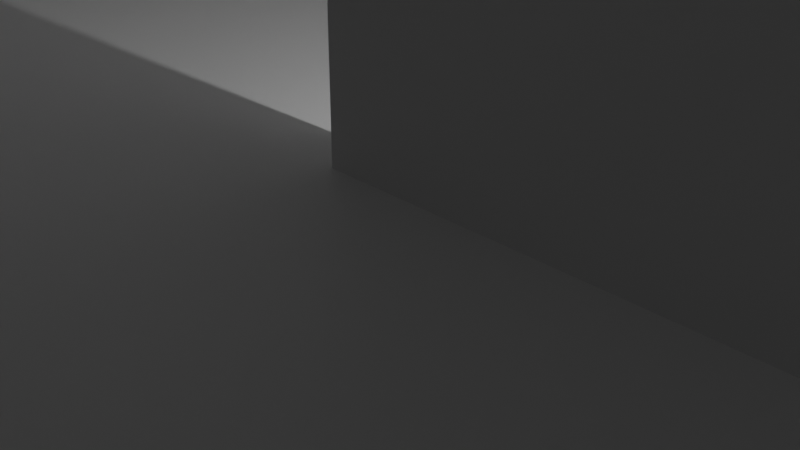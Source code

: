 # Source: Por_o_Afonso-2.blend  (saved by Blender 2.83.19; exported with 4.5.12 LTS)
import bpy
from mathutils import Matrix  # noqa: F401  (used for matrix-valued properties, if any)

bpy.ops.wm.read_factory_settings(use_empty=True)
scene = bpy.context.scene
scene.name = 'Scene'

# ---- collections
col_collection = bpy.data.collections.new('Collection'); scene.collection.children.link(col_collection)

# ---- materials (node trees are filled in below, after node groups)
mat_material = bpy.data.materials.new('Material')
mat_material.alpha_threshold = 0.0
mat_material.use_transparent_shadow = False
mat_material.line_color = (0.0, 0.0, 0.0, 1.0)

# ---- material node trees
mat_material.use_nodes = True; mat_material.node_tree.nodes.clear()
_N = mat_material.node_tree.nodes; _L = mat_material.node_tree.links
n0 = _N.new('ShaderNodeOutputMaterial'); n0.name = 'Material Output'; n0.location = (300, 300)
n1 = _N.new('ShaderNodeBsdfPrincipled'); n1.name = 'Principled BSDF'; n1.location = (10, 300)
n1.distribution = 'GGX'
n1.subsurface_method = 'BURLEY'
n1.inputs[2].default_value = 0.4
n1.inputs[3].default_value = 1.45
n1.inputs[27].default_value = (0.0, 0.0, 0.0, 1.0)
n1.inputs[28].default_value = 1.0
_L.new(n1.outputs[0], n0.inputs[0])
n0.is_active_output = True

# ---- world
world_world = bpy.data.worlds.new('World'); scene.world = world_world
world_world.use_nodes = True; world_world.node_tree.nodes.clear()
_N = world_world.node_tree.nodes; _L = world_world.node_tree.links
n0 = _N.new('ShaderNodeOutputWorld'); n0.name = 'World Output'; n0.location = (300, 300)
n1 = _N.new('ShaderNodeBackground'); n1.name = 'Background'; n1.location = (10, 300)
n1.inputs[0].default_value = (0.05088, 0.05088, 0.05088, 1.0)
_L.new(n1.outputs[0], n0.inputs[0])
n0.is_active_output = True
world_world.color = (0.05088, 0.05088, 0.05088)
world_world.use_sun_shadow = False
world_world.sun_shadow_jitter_overblur = 0.0

# ---- cameras
cam_camera = bpy.data.cameras.new('Camera')
cam_camera.clip_end = 100.0
cam_camera.ortho_scale = 7.314

# ---- lights
light_light = bpy.data.lights.new('Light', 'POINT')
light_light.transmission_factor = 0.0
light_light.energy = 1000.0
light_light.shadow_soft_size = 0.1
light_light.shadow_maximum_resolution = 0.006
light_light.use_absolute_resolution = True

# ---- meshes
me_cube = bpy.data.meshes.new('Cube')
me_cube.from_pydata([(-101.3, -83.43, 0.1095), (-101.3, -83.43, -0.1095), (-79.24, -83.43, 0.1095), (-79.24, -83.43, -0.1095), (-101.3, 32.32, 0.1095), (-101.3, 32.32, -0.1095), (-79.24, 32.32, 0.1095), (-79.24, 32.32, -0.1095), (-101.3, -82.83, 0.1095), (-101.3, -82.83, -0.1095), (-78.64, -83.43, 0.1095), (-78.64, -83.43, -0.1095), (-78.64, 32.32, 0.1095), (-78.64, 32.32, -0.1095), (-79.24, -82.83, 0.1095), (-101.3, -82.83, 0.1095), (-79.24, -82.83, -0.1095), (-101.3, -82.83, -0.1095), (-78.64, -82.83, 0.1095), (-78.64, -82.83, -0.1095), (-101.9, 32.32, 0.1095), (-101.9, 32.32, -0.1095), (-101.9, -82.83, 0.1095), (-101.9, -82.83, -0.1095), (-101.3, -83.43, 25.11), (-79.24, -83.43, 25.11), (-79.24, -82.83, 25.11), (-79.24, 32.32, 25.11), (-101.3, -82.83, 25.11), (-78.64, -83.43, 25.11), (-78.64, -82.83, 25.11), (-78.64, 32.32, 25.11), (-101.3, 32.32, 25.11), (-101.3, -82.83, 25.11), (-101.9, 32.32, 25.11), (-101.9, -82.83, 25.11), (-98.2, -83.43, -0.1095), (-98.2, -83.43, 0.1095), (-98.2, 32.32, -0.1095), (-98.2, 32.32, 0.1095), (-98.2, -82.83, -0.1095), (-98.2, -82.83, 0.1095), (-82.24, -83.43, -0.1095), (-82.24, 32.32, -0.1095), (-82.24, -82.83, -0.1095), (-82.24, -83.43, 0.1095), (-82.24, 32.32, 0.1095), (-82.24, -82.83, 0.1095), (-79.24, -15.84, 0.1095), (-79.24, -15.84, -0.1095), (-78.64, -15.84, 0.1095), (-78.64, -15.84, -0.1095), (-101.3, -15.84, 0.1095), (-101.3, -15.84, -0.1095), (-101.9, -15.84, 0.1095), (-101.9, -15.84, -0.1095), (-79.24, -15.84, 25.11), (-78.64, -15.84, 25.11), (-101.3, -15.84, 25.11), (-101.9, -15.84, 25.11), (-98.2, -15.84, -0.1095), (-98.2, -15.84, 0.1095), (-82.24, -15.84, -0.1095), (-82.24, -15.84, 0.1095), (-79.24, 0.1768, 0.1095), (-79.24, 0.1768, -0.1095), (-78.64, 0.1768, 0.1095), (-78.64, 0.1768, -0.1095), (-79.24, 0.1768, 25.11), (-78.64, 0.1768, 25.11), (-98.2, 0.1768, -0.1095), (-98.2, 0.1768, 0.1095), (-82.24, 0.1768, -0.1095), (-82.24, 0.1768, 0.1095), (-101.3, 0.1768, 0.1095), (-101.3, 0.1768, -0.1095), (-101.9, 0.1768, 0.1095), (-101.9, 0.1768, -0.1095), (-101.3, 0.1768, 25.11), (-101.9, 0.1768, 25.11), (-78.64, -15.74, 0.1095), (-78.64, -15.74, 25.11), (-79.24, -15.74, 25.11), (-79.24, -15.74, 0.1095), (-79.24, 0.07675, 0.1095), (-79.24, 0.07675, 25.11), (-78.64, 0.07675, 25.11), (-78.64, 0.07675, 0.1095), (-98.22, -83.43, 0.1095), (-98.22, -82.83, 0.1095), (-98.22, -83.43, 25.11), (-98.22, -82.83, 25.11), (-82.24, -83.43, 0.1095), (-82.24, -82.83, 0.1095), (-82.24, -82.83, 25.11), (-82.24, -83.43, 25.11), (13.74, -15.84, -0.1095), (13.74, -15.84, 0.1095), (13.74, 0.1768, 0.1095), (13.74, 0.1768, -0.1095), (35.78, -15.84, -0.1095), (35.78, -15.84, 0.1095), (35.78, 0.1768, 0.1095), (35.78, 0.1768, -0.1095), (13.74, 64.95, -0.1095), (13.74, 64.95, 0.1095), (35.78, 64.95, -0.1095), (35.78, 64.95, 0.1095), (13.74, 86.95, -0.1095), (13.74, 86.95, 0.1095), (35.78, 86.95, -0.1095), (35.78, 86.95, 0.1095), (82.61, 64.95, -0.1095), (82.61, 64.95, 0.1095), (82.61, 86.95, -0.1095), (82.61, 86.95, 0.1095), (-78.64, -21.89, -0.1095), (-78.64, -21.89, 0.1095), (13.74, -21.89, -0.1095), (13.74, -21.89, 0.1095), (35.78, -21.89, -0.1095), (35.78, -21.89, 0.1095), (35.78, 64.35, -0.1095), (35.78, 64.35, 0.1095), (82.61, 64.35, -0.1095), (82.61, 64.35, 0.1095), (-78.64, -22.49, -0.1095), (-79.01, -22.4, 0.5495), (13.74, -22.49, -0.1095), (13.74, -22.49, 0.1095), (35.78, -22.49, -0.1095), (35.78, -22.49, 0.1095), (-78.64, 0.7768, -0.1095), (-78.64, 0.7768, 0.1095), (13.74, 0.7768, -0.1095), (13.74, 0.7768, 0.1095), (13.74, 87.55, -0.1095), (13.74, 87.55, 0.1095), (35.78, 87.55, -0.1095), (35.78, 87.55, 0.1095), (82.61, 87.55, -0.1095), (82.61, 87.55, 0.1095), (83.21, 64.95, -0.1095), (83.21, 64.95, 0.1095), (83.21, 86.95, -0.1095), (83.21, 86.95, 0.1095), (83.21, 64.35, -0.1095), (83.21, 64.35, 0.1095), (83.21, 87.55, -0.1095), (83.21, 87.55, 0.1095), (35.78, 0.775, 0.1095), (13.74, 0.775, 0.1095), (35.78, 0.775, -0.1095), (13.74, 0.775, -0.1095), (35.78, 64.35, 0.1095), (35.78, 64.35, -0.1095), (13.74, 64.35, 0.1095), (13.74, 64.35, -0.1095), (36.38, -15.84, 0.1095), (36.38, -21.89, 0.1095), (36.38, -15.84, -0.1095), (36.38, 0.1768, 0.1095), (36.38, 0.1768, -0.1095), (36.38, -21.89, -0.1095), (36.38, -22.49, -0.1095), (36.38, -22.49, 0.1095), (36.38, 0.775, 0.1095), (36.38, 0.775, -0.1095), (36.38, 64.35, 0.1095), (36.38, 64.35, -0.1095), (13.14, 64.95, -0.1095), (13.14, 64.95, 0.1095), (13.14, 86.95, -0.1095), (13.14, 86.95, 0.1095), (13.14, 87.55, -0.1095), (13.14, 87.55, 0.1095), (13.14, 64.35, 0.1095), (13.14, 0.775, 0.1095), (13.14, 64.35, -0.1095), (13.14, 0.775, -0.1095), (35.78, -15.84, 25.11), (35.78, -21.89, 25.11), (13.74, 0.1768, 25.11), (-78.64, 0.1768, 25.11), (35.78, 0.1768, 25.11), (13.74, 86.95, 25.11), (35.78, 86.95, 25.11), (13.74, 64.95, 25.11), (82.61, 64.95, 25.11), (82.61, 86.95, 25.11), (35.78, 64.95, 25.11), (-78.64, -21.89, 25.11), (13.74, -21.89, 25.11), (82.61, 64.35, 25.11), (35.78, 64.35, 25.11), (-79.01, -22.4, 25.55), (13.74, -22.49, 25.11), (35.78, -22.49, 25.11), (13.74, 0.7768, 25.11), (-78.64, 0.7768, 25.11), (13.74, 87.55, 25.11), (35.78, 87.55, 25.11), (82.61, 87.55, 25.11), (83.21, 64.95, 25.11), (83.21, 86.95, 25.11), (83.21, 64.35, 25.11), (83.21, 87.55, 25.11), (35.78, 0.775, 25.11), (13.74, 64.35, 25.11), (13.74, 0.775, 25.11), (35.78, 64.35, 25.11), (36.38, 64.35, 25.11), (36.38, -15.84, 25.11), (36.38, -21.89, 25.11), (36.38, 0.1768, 25.11), (36.38, -22.49, 25.11), (36.38, 0.775, 25.11), (13.14, 86.95, 25.11), (13.14, 64.95, 25.11), (13.14, 87.55, 25.11), (13.14, 64.35, 25.11), (13.14, 0.775, 25.11), (-54.57, -15.84, 0.1095), (-54.57, 0.1768, 0.1095), (-54.57, -15.84, -0.1095), (-54.57, 0.1768, -0.1095), (-54.57, -21.89, 0.1095), (-54.57, -21.89, -0.1095), (-54.57, -22.49, 0.1095), (-54.57, -22.49, -0.1095), (-54.57, 0.7768, 0.1095), (-54.57, 0.7768, -0.1095), (-54.57, 0.1768, 25.11), (-54.57, -21.89, 25.11), (-54.57, -22.49, 25.11), (-54.57, 0.7768, 25.11), (-38.52, -15.84, 0.1095), (-38.52, -15.84, -0.1095), (-38.52, -21.89, 0.1095), (-38.52, -21.89, -0.1095), (-38.52, -22.49, 0.1095), (-38.52, -22.49, -0.1095), (-38.52, -21.89, 25.11), (-38.52, -22.49, 25.11), (-38.52, 0.1768, 0.1095), (-38.52, 0.1768, -0.1095), (-38.52, 0.7768, 0.1095), (-38.52, 0.7768, -0.1095), (-38.52, 0.1768, 25.11), (-38.52, 0.7768, 25.11), (-17.19, -15.84, 0.1095), (-17.19, -15.84, -0.1095), (-17.19, -21.89, 0.1095), (-17.19, -21.89, -0.1095), (-17.19, -22.49, 0.1095), (-17.19, -22.49, -0.1095), (-17.19, -21.89, 25.11), (-17.19, -22.49, 25.11), (-17.19, 0.1768, 0.1095), (-17.19, 0.1768, -0.1095), (-17.19, 0.7768, 0.1095), (-17.19, 0.7768, -0.1095), (-17.19, 0.1768, 25.11), (-17.19, 0.7768, 25.11), (-1.156, -15.84, 0.1095), (-1.156, -15.84, -0.1095), (-1.156, -21.89, 0.1095), (-1.156, -21.89, -0.1095), (-1.156, -22.49, 0.1095), (-1.156, -22.49, -0.1095), (-1.156, -21.89, 25.11), (-1.156, -22.49, 25.11), (-1.156, 0.1768, 0.1095), (-1.156, 0.1768, -0.1095), (-1.156, 0.7768, 0.1095), (-1.156, 0.7768, -0.1095), (-1.156, 0.1768, 25.11), (-1.156, 0.7768, 25.11), (13.74, 23.84, 0.1095), (13.74, 23.84, -0.1095), (35.78, 23.84, 0.1095), (35.78, 23.84, -0.1095), (36.38, 23.84, 0.1095), (36.38, 23.84, -0.1095), (13.14, 23.84, 0.1095), (13.14, 23.84, -0.1095), (13.74, 23.84, 25.11), (35.78, 23.84, 25.11), (36.38, 23.84, 25.11), (13.14, 23.84, 25.11), (35.78, 40.12, 0.1095), (35.78, 40.12, -0.1095), (36.38, 40.12, 0.1095), (36.38, 40.12, -0.1095), (35.78, 40.12, 25.11), (36.38, 40.12, 25.11), (13.74, 40.12, 0.1095), (13.74, 40.12, -0.1095), (13.14, 40.12, 0.1095), (13.14, 40.12, -0.1095), (13.74, 40.12, 25.11), (13.14, 40.12, 25.11), (32.24, 0.1768, -0.1095), (32.24, -15.84, -0.1095), (32.24, -15.84, 0.1095), (32.24, 0.1768, 0.1095), (32.24, 64.95, -0.1095), (32.24, 64.95, 0.1095), (32.24, 86.95, -0.1095), (32.24, 86.95, 0.1095), (32.24, -21.89, -0.1095), (32.24, -21.89, 0.1095), (32.24, -22.49, -0.1095), (32.24, -22.49, 0.1095), (32.24, 87.55, -0.1095), (32.24, 87.55, 0.1095), (32.24, 0.775, -0.1095), (32.24, 0.775, 0.1095), (32.24, 64.35, -0.1095), (32.24, 64.35, 0.1095), (32.24, 86.95, 25.11), (32.24, -21.89, 25.11), (32.24, -22.49, 25.11), (32.24, 87.55, 25.11), (32.24, 23.84, 0.1095), (32.24, 23.84, -0.1095), (32.24, 40.12, 0.1095), (32.24, 40.12, -0.1095), (16.18, -15.84, -0.1095), (16.18, -15.84, 0.1095), (16.18, -21.89, -0.1095), (16.18, -21.89, 0.1095), (16.18, -22.49, -0.1095), (16.18, -22.49, 0.1095), (16.18, 0.775, 0.1095), (16.18, 64.35, 0.1095), (16.18, -21.89, 25.11), (16.18, -22.49, 25.11), (16.18, 23.84, 0.1095), (16.18, 40.12, 0.1095), (16.18, 0.1768, -0.1095), (16.18, 0.1768, 0.1095), (16.18, 64.95, -0.1095), (16.18, 64.95, 0.1095), (16.18, 86.95, -0.1095), (16.18, 86.95, 0.1095), (16.18, 87.55, -0.1095), (16.18, 87.55, 0.1095), (16.18, 0.775, -0.1095), (16.18, 64.35, -0.1095), (16.18, 86.95, 25.11), (16.18, 87.55, 25.11), (16.18, 23.84, -0.1095), (16.18, 40.12, -0.1095), (82.61, 67.96, 0.1095), (82.61, 67.96, 25.11), (83.21, 67.96, 25.11), (83.21, 67.96, 0.1095), (82.61, 83.92, 25.11), (82.61, 83.92, 0.1095), (83.21, 83.92, 25.11), (83.21, 83.92, 0.1095), (-38.62, -21.89, 25.11), (-38.62, -22.49, 25.11), (-38.62, -21.89, 0.1095), (-38.62, -22.49, 0.1095), (-54.47, -22.49, 0.1095), (-54.47, -22.49, 25.11), (-54.47, -21.89, 0.1095), (-54.47, -21.89, 25.11), (-38.52, -22.59, 0.1095), (-38.52, -22.59, 25.11), (-38.62, -22.59, 0.1095), (-38.62, -22.59, 25.11), (-54.57, -22.59, 0.1095), (-54.57, -22.59, 25.11), (-54.47, -22.59, 0.1095), (-54.47, -22.59, 25.11), (-17.09, 0.7768, 0.1095), (-17.09, 0.7768, 25.11), (-17.09, 0.1768, 0.1095), (-17.09, 0.1768, 25.11), (-1.256, 0.7768, 0.1095), (-1.256, 0.7768, 25.11), (-1.256, 0.1768, 0.1095), (-1.256, 0.1768, 25.11), (-17.19, 0.8768, 0.1095), (-17.19, 0.8768, 25.11), (-17.09, 0.8768, 0.1095), (-17.09, 0.8768, 25.11), (-1.156, 0.8768, 0.1095), (-1.156, 0.8768, 25.11), (-1.256, 0.8768, 0.1095), (-1.256, 0.8768, 25.11), (35.78, 40.02, 0.1095), (35.78, 40.02, 25.11), (36.38, 40.02, 25.11), (36.38, 40.02, 0.1095), (36.38, 23.94, 0.1095), (36.38, 23.94, 25.11), (35.78, 23.94, 25.11), (35.78, 23.94, 0.1095), (36.48, 40.12, 0.1095), (36.48, 40.12, 25.11), (36.48, 40.02, 0.1095), (36.48, 40.02, 25.11), (36.48, 23.84, 0.1095), (36.48, 23.84, 25.11), (36.48, 23.94, 0.1095), (36.48, 23.94, 25.11), (16.28, 86.95, 25.11), (16.28, 87.55, 25.11), (16.28, 86.95, 0.1095), (16.28, 87.55, 0.1095), (16.18, 87.65, 0.1095), (16.18, 87.65, 25.11), (16.28, 87.65, 0.1095), (16.28, 87.65, 25.11), (32.14, 86.95, 0.1095), (32.14, 86.95, 25.11), (32.14, 87.55, 0.1095), (32.14, 87.55, 25.11), (32.24, 87.65, 0.1095), (32.24, 87.65, 25.11), (32.14, 87.65, 0.1095), (32.14, 87.65, 25.11), (-54.57, -52.49, -0.1095), (-54.57, -52.49, 0.1095), (-38.52, -52.49, 0.1095), (-38.52, -52.49, -0.1095), (-18.52, -22.49, -0.1095), (-18.52, -22.49, 0.1095), (-18.52, -52.49, -0.1095), (-18.52, -52.49, 0.1095), (-74.57, -22.49, -0.1095), (-74.57, -22.49, 0.1095), (-74.57, -52.49, -0.1095), (-74.57, -52.49, 0.1095), (-74.57, -22.49, 0.1095), (-74.57, -22.49, 25.11), (-74.57, -22.59, 0.1095), (-74.57, -22.59, 25.11), (-18.52, -22.49, 0.1095), (-18.52, -22.49, 25.11), (-18.52, -22.59, 0.1095), (-18.52, -22.59, 25.11), (-17.92, -22.49, -0.1095), (-17.92, -22.49, 0.1095), (-17.92, -52.49, -0.1095), (-17.92, -52.49, 0.1095), (-75.17, -22.49, -0.1095), (-75.17, -22.49, 0.1095), (-75.17, -52.49, -0.1095), (-75.17, -52.49, 0.1095), (-54.57, -53.09, -0.1095), (-54.57, -53.09, 0.1095), (-38.52, -53.09, 0.1095), (-38.52, -53.09, -0.1095), (-18.52, -53.09, -0.1095), (-18.52, -53.09, 0.1095), (-74.57, -53.09, -0.1095), (-74.57, -53.09, 0.1095), (-17.92, -53.09, -0.1095), (-17.92, -53.09, 0.1095), (-75.17, -53.09, -0.1095), (-75.17, -53.09, 0.1095), (-54.57, -52.49, 25.11), (-38.52, -52.49, 25.11), (-18.52, -52.49, 25.11), (-18.52, -22.49, 25.11), (-74.57, -52.49, 25.11), (-74.57, -22.49, 25.11), (-17.92, -52.49, 25.11), (-17.92, -22.49, 25.11), (-75.17, -52.49, 25.11), (-75.17, -22.49, 25.11), (-54.57, -53.09, 25.11), (-38.52, -53.09, 25.11), (-18.52, -53.09, 25.11), (-74.57, -53.09, 25.11), (-17.92, -53.09, 25.11), (-75.17, -53.09, 25.11), (-1.156, 20.78, 0.1095), (-17.19, 20.78, 0.1095), (-1.156, 20.78, -0.1095), (-17.19, 20.78, -0.1095), (8.844, 0.7768, 0.1095), (8.844, 0.7768, -0.1095), (8.844, 20.78, 0.1095), (8.844, 20.78, -0.1095), (-27.19, 0.7768, 0.1095), (-27.19, 0.7768, -0.1095), (-27.19, 20.78, 0.1095), (-27.19, 20.78, -0.1095), (-27.19, 0.7768, 0.1095), (-27.19, 0.7768, 25.11), (-27.19, 0.8768, 0.1095), (-27.19, 0.8768, 25.11), (8.844, 0.7768, 0.1095), (8.844, 0.7768, 25.11), (8.844, 0.8768, 0.1095), (8.844, 0.8768, 25.11), (9.444, 0.7768, 0.1095), (9.444, 0.7768, -0.1095), (9.444, 20.78, 0.1095), (9.444, 20.78, -0.1095), (-27.79, 0.7768, 0.1095), (-27.79, 0.7768, -0.1095), (-27.79, 20.78, 0.1095), (-27.79, 20.78, -0.1095), (-1.156, 21.38, 0.1095), (-17.19, 21.38, 0.1095), (-1.156, 21.38, -0.1095), (-17.19, 21.38, -0.1095), (8.844, 21.38, 0.1095), (8.844, 21.38, -0.1095), (-27.19, 21.38, 0.1095), (-27.19, 21.38, -0.1095), (9.444, 21.38, 0.1095), (9.444, 21.38, -0.1095), (-27.79, 21.38, 0.1095), (-27.79, 21.38, -0.1095), (-1.156, 20.78, 25.11), (-17.19, 20.78, 25.11), (8.844, 0.7768, 25.11), (8.844, 20.78, 25.11), (-27.19, 20.78, 25.11), (-27.19, 0.7768, 25.11), (9.444, 0.7768, 25.11), (9.444, 20.78, 25.11), (-27.79, 20.78, 25.11), (-27.79, 0.7768, 25.11), (-1.156, 21.38, 25.11), (-17.19, 21.38, 25.11), (8.844, 21.38, 25.11), (-27.19, 21.38, 25.11), (9.444, 21.38, 25.11), (-27.79, 21.38, 25.11), (76.38, 23.84, -0.1095), (76.38, 23.84, 0.1095), (76.38, 40.12, 0.1095), (76.38, 40.12, -0.1095), (36.38, 50.12, -0.1095), (36.38, 50.12, 0.1095), (76.38, 50.12, -0.1095), (76.38, 50.12, 0.1095), (36.38, 13.84, -0.1095), (36.38, 13.84, 0.1095), (76.38, 13.84, -0.1095), (76.38, 13.84, 0.1095), (36.38, 50.12, 0.1095), (36.38, 50.12, 25.11), (36.48, 50.12, 0.1095), (36.48, 50.12, 25.11), (36.38, 13.84, 0.1095), (36.38, 13.84, 25.11), (36.48, 13.84, 0.1095), (36.48, 13.84, 25.11), (36.38, 13.24, -0.1095), (36.38, 13.24, 0.1095), (76.38, 13.24, -0.1095), (76.38, 13.24, 0.1095), (36.38, 50.72, -0.1095), (36.38, 50.72, 0.1095), (76.38, 50.72, -0.1095), (76.38, 50.72, 0.1095), (76.98, 23.84, -0.1095), (76.98, 23.84, 0.1095), (76.98, 40.12, 0.1095), (76.98, 40.12, -0.1095), (76.98, 50.12, -0.1095), (76.98, 50.12, 0.1095), (76.98, 13.84, -0.1095), (76.98, 13.84, 0.1095), (76.98, 13.24, -0.1095), (76.98, 13.24, 0.1095), (76.98, 50.72, -0.1095), (76.98, 50.72, 0.1095), (76.98, 23.84, 25.11), (76.38, 23.84, 25.11), (76.38, 40.12, 25.11), (76.38, 13.84, 25.11), (76.98, 13.84, 25.11), (36.38, 50.12, 25.11), (76.38, 50.12, 25.11), (36.38, 13.84, 25.11), (76.38, 13.24, 25.11), (36.38, 13.24, 25.11), (36.38, 50.72, 25.11), (76.38, 50.72, 25.11), (76.98, 40.12, 25.11), (76.98, 50.12, 25.11), (76.98, 13.24, 25.11), (76.98, 50.72, 25.11), (16.18, 110.8, -0.1095), (32.24, 110.8, -0.1095), (16.18, 110.8, 0.1095), (32.24, 110.8, 0.1095), (11.18, 87.55, 0.1095), (11.18, 87.55, -0.1095), (11.18, 110.8, 0.1095), (11.18, 110.8, -0.1095), (37.24, 87.55, 0.1095), (37.24, 87.55, -0.1095), (37.24, 110.8, 0.1095), (37.24, 110.8, -0.1095), (37.84, 87.55, 0.1095), (37.84, 87.55, -0.1095), (37.84, 110.8, 0.1095), (37.84, 110.8, -0.1095), (10.58, 87.55, 0.1095), (10.58, 87.55, -0.1095), (10.58, 110.8, 0.1095), (10.58, 110.8, -0.1095), (16.18, 111.4, -0.1095), (32.24, 111.4, -0.1095), (16.18, 111.4, 0.1095), (32.24, 111.4, 0.1095), (11.18, 111.4, 0.1095), (11.18, 111.4, -0.1095), (37.24, 111.4, 0.1095), (37.24, 111.4, -0.1095), (37.84, 111.4, 0.1095), (37.84, 111.4, -0.1095), (10.58, 111.4, 0.1095), (10.58, 111.4, -0.1095), (16.18, 110.8, 25.11), (32.24, 110.8, 25.11), (37.84, 110.8, 25.11), (37.84, 111.4, 25.11), (11.18, 87.55, 25.11), (11.18, 110.8, 25.11), (37.24, 110.8, 25.11), (37.24, 87.55, 25.11), (37.84, 87.55, 25.11), (10.58, 87.55, 25.11), (10.58, 110.8, 25.11), (16.18, 111.4, 25.11), (32.24, 111.4, 25.11), (11.18, 111.4, 25.11), (37.24, 111.4, 25.11), (10.58, 111.4, 25.11), (11.18, 87.55, 0.1095), (11.18, 87.55, 25.11), (11.18, 87.65, 0.1095), (11.18, 87.65, 25.11), (37.24, 87.55, 0.1095), (37.24, 87.55, 25.11), (37.24, 87.65, 0.1095), (37.24, 87.65, 25.11)], [], [(73, 64, 6, 46), (43, 46, 6, 7), (70, 75, 5, 38), (25, 26, 94, 95), (0, 1, 9, 8), (54, 22, 35, 59), (66, 67, 13, 12), (7, 6, 12, 13), (65, 7, 13, 67), (3, 16, 19, 11), (10, 11, 19, 18), (36, 1, 17, 40), (1, 0, 15, 17), (45, 2, 14, 47), (77, 76, 20, 21), (17, 15, 22, 23), (4, 5, 21, 20), (53, 17, 23, 55), (12, 6, 27, 31), (0, 8, 89, 88), (48, 14, 26, 56), (78, 32, 34, 79), (26, 25, 29, 30), (56, 26, 30, 57), (74, 4, 32, 78), (4, 20, 34, 32), (22, 15, 33, 35), (10, 18, 30, 29), (66, 12, 31, 69), (48, 56, 82, 83), (64, 48, 50, 66), (0, 37, 41, 15), (42, 36, 40, 44), (72, 70, 38, 43), (5, 4, 39, 38), (74, 71, 39, 4), (65, 72, 43, 7), (3, 42, 44, 16), (37, 45, 47, 41), (38, 39, 46, 43), (71, 73, 46, 39), (41, 47, 63, 61), (16, 44, 62, 49), (15, 41, 61, 52), (44, 40, 60, 62), (18, 50, 57, 30), (15, 52, 58, 33), (33, 58, 59, 35), (75, 53, 55, 77), (23, 22, 54, 55), (16, 49, 51, 19), (18, 19, 51, 50), (76, 54, 59, 79), (40, 17, 53, 60), (47, 14, 48, 63), (20, 76, 79, 34), (5, 75, 77, 21), (6, 64, 68, 27), (27, 68, 69, 31), (61, 63, 73, 71), (49, 62, 72, 65), (52, 61, 71, 74), (62, 60, 70, 72), (52, 74, 78, 58), (58, 78, 79, 59), (55, 54, 76, 77), (49, 65, 67, 51), (272, 264, 97, 98), (60, 53, 75, 70), (63, 48, 64, 73), (68, 64, 84, 85), (81, 80, 83, 82), (50, 48, 83, 80), (56, 57, 81, 82), (85, 84, 87, 86), (69, 68, 85, 86), (64, 66, 87, 84), (69, 86, 87, 66), (57, 50, 80, 81), (45, 37, 36, 42), (0, 24, 28, 8), (88, 89, 91, 90), (8, 28, 91, 89), (24, 0, 88, 90), (28, 24, 90, 91), (93, 92, 95, 94), (14, 2, 92, 93), (2, 25, 95, 92), (26, 14, 93, 94), (0, 1, 36, 37), (29, 25, 2, 10), (11, 10, 2, 3), (42, 3, 2, 45), (303, 302, 103, 100), (265, 96, 118, 267), (131, 165, 215, 197), (265, 273, 99, 96), (130, 120, 163, 164), (165, 159, 213, 215), (319, 154, 107, 307), (305, 304, 101, 102), (307, 107, 111, 309), (154, 155, 106, 107), (108, 104, 170, 172), (349, 157, 104, 342), (67, 66, 133, 132), (106, 110, 114, 112), (342, 104, 108, 344), (113, 107, 190, 188), (125, 124, 146, 147), (107, 106, 122, 123), (111, 107, 113, 115), (98, 99, 134, 135), (149, 141, 202, 206), (106, 112, 124, 122), (222, 50, 117, 226), (303, 100, 120, 310), (50, 51, 116, 117), (329, 97, 119, 331), (123, 122, 124, 125), (268, 269, 128, 129), (313, 312, 130, 131), (156, 105, 187, 208), (310, 120, 130, 312), (171, 176, 220, 218), (112, 114, 144, 142), (125, 147, 205, 193), (267, 118, 128, 269), (117, 116, 126, 127), (275, 274, 135, 134), (314, 315, 139, 138), (138, 139, 141, 140), (225, 67, 132, 231), (104, 157, 178, 170), (102, 101, 180, 184), (280, 150, 207, 287), (114, 110, 138, 140), (344, 108, 136, 346), (124, 112, 142, 146), (143, 142, 144, 145), (142, 143, 147, 146), (145, 144, 148, 149), (114, 140, 148, 144), (140, 141, 149, 148), (313, 131, 197, 322), (284, 177, 221, 289), (340, 99, 153, 348), (99, 98, 151, 153), (100, 103, 162, 160), (305, 102, 150, 317), (353, 297, 157, 349), (136, 108, 172, 174), (155, 154, 168, 169), (326, 290, 154, 319), (158, 160, 162, 161), (160, 158, 159, 163), (163, 159, 165, 164), (161, 162, 167, 166), (292, 293, 169, 168), (103, 152, 167, 162), (291, 155, 169, 293), (131, 130, 164, 165), (230, 133, 199, 235), (168, 154, 210, 211), (120, 100, 160, 163), (145, 149, 206, 204), (178, 176, 171, 170), (170, 171, 173, 172), (172, 173, 175, 174), (299, 298, 176, 178), (153, 151, 177, 179), (137, 136, 174, 175), (331, 119, 192, 336), (175, 173, 217, 219), (279, 153, 179, 285), (158, 161, 214, 212), (320, 186, 201, 323), (287, 207, 216, 288), (300, 208, 220, 301), (180, 181, 213, 212), (188, 190, 194, 193), (233, 191, 195, 234), (336, 192, 196, 337), (186, 189, 202, 201), (276, 182, 198, 277), (202, 189, 204, 206), (188, 193, 205, 203), (184, 180, 212, 214), (207, 184, 214, 216), (181, 197, 215, 213), (187, 185, 217, 218), (185, 200, 219, 217), (208, 187, 218, 220), (347, 137, 200, 351), (111, 115, 189, 186), (107, 123, 194, 190), (161, 166, 216, 214), (101, 121, 181, 180), (309, 111, 186, 320), (150, 102, 184, 207), (123, 125, 193, 194), (141, 139, 201, 202), (296, 156, 208, 300), (226, 117, 191, 233), (117, 127, 195, 191), (177, 151, 209, 221), (105, 109, 185, 187), (173, 171, 218, 217), (98, 135, 198, 182), (292, 168, 211, 295), (159, 158, 212, 213), (133, 66, 183, 199), (137, 175, 219, 200), (147, 143, 203, 205), (268, 129, 196, 271), (272, 98, 182, 276), (66, 223, 232, 183), (127, 228, 234, 195), (183, 232, 235, 199), (246, 230, 235, 249), (245, 225, 231, 247), (132, 133, 230, 231), (116, 227, 229, 126), (127, 126, 229, 228), (236, 222, 226, 238), (51, 67, 225, 224), (51, 224, 227, 116), (66, 50, 222, 223), (250, 236, 238, 252), (259, 245, 247, 261), (260, 246, 249, 263), (256, 242, 243, 257), (252, 238, 242, 256), (223, 244, 248, 232), (232, 248, 249, 235), (231, 230, 246, 247), (227, 239, 241, 229), (229, 241, 429, 426), (224, 225, 245, 237), (224, 237, 239, 227), (223, 222, 236, 244), (266, 252, 256, 270), (270, 256, 257, 271), (273, 259, 261, 275), (264, 250, 252, 266), (244, 258, 262, 248), (240, 254, 257, 243), (248, 262, 263, 249), (247, 246, 260, 261), (239, 253, 255, 241), (240, 241, 255, 254), (237, 245, 259, 251), (237, 251, 253, 239), (244, 236, 250, 258), (97, 264, 266, 119), (99, 273, 275, 134), (135, 274, 277, 198), (192, 270, 271, 196), (119, 266, 270, 192), (254, 268, 271, 257), (260, 274, 482, 483), (253, 267, 269, 255), (254, 255, 269, 268), (251, 259, 273, 265), (251, 265, 267, 253), (258, 250, 264, 272), (166, 282, 288, 216), (151, 278, 286, 209), (209, 286, 289, 221), (297, 279, 285, 299), (179, 177, 284, 285), (152, 281, 283, 167), (166, 167, 283, 282), (317, 150, 280, 324), (348, 153, 279, 352), (298, 284, 289, 301), (154, 290, 294, 210), (176, 298, 301, 220), (157, 297, 299, 178), (210, 294, 295, 211), (278, 296, 300, 286), (286, 300, 301, 289), (285, 284, 298, 299), (281, 291, 293, 283), (283, 293, 541, 538), (324, 280, 290, 326), (352, 279, 297, 353), (281, 325, 327, 291), (338, 324, 326, 339), (152, 316, 325, 281), (334, 317, 324, 338), (145, 204, 360, 361), (139, 315, 323, 201), (181, 321, 322, 197), (115, 113, 143, 145), (121, 311, 321, 181), (339, 326, 319, 335), (291, 327, 318, 155), (341, 305, 317, 334), (103, 302, 316, 152), (333, 313, 322, 337), (110, 308, 314, 138), (314, 346, 594, 595), (330, 310, 312, 332), (333, 332, 312, 313), (101, 304, 311, 121), (328, 303, 310, 330), (106, 306, 308, 110), (155, 318, 306, 106), (343, 307, 309, 345), (341, 329, 304, 305), (335, 319, 307, 343), (328, 340, 302, 303), (96, 99, 340, 328), (156, 335, 343, 105), (98, 97, 329, 341), (105, 343, 345, 109), (96, 328, 330, 118), (129, 128, 332, 333), (118, 330, 332, 128), (136, 137, 347, 346), (129, 333, 337, 196), (98, 341, 334, 151), (296, 339, 335, 156), (185, 350, 351, 200), (109, 345, 350, 185), (151, 334, 338, 278), (278, 338, 339, 296), (325, 352, 353, 327), (316, 348, 352, 325), (113, 188, 355, 354), (321, 336, 337, 322), (311, 331, 336, 321), (327, 353, 349, 318), (302, 340, 348, 316), (308, 344, 346, 314), (304, 329, 331, 311), (306, 342, 344, 308), (318, 349, 342, 306), (413, 347, 414, 416), (309, 315, 347, 345), (320, 323, 421, 419), (290, 292, 397, 394), (290, 280, 282, 292), (399, 288, 407, 409), (272, 276, 385, 384), (263, 262, 381, 379), (258, 272, 274, 260), (242, 238, 364, 362), (238, 226, 228, 240), (233, 234, 367, 369), (354, 355, 356, 357), (188, 203, 356, 355), (143, 113, 354, 357), (203, 143, 357, 356), (359, 361, 360, 358), (115, 145, 361, 359), (189, 115, 359, 358), (204, 189, 358, 360), (363, 362, 364, 365), (238, 240, 365, 364), (243, 242, 362, 363), (363, 365, 372, 373), (367, 366, 368, 369), (226, 233, 369, 368), (228, 226, 368, 366), (228, 366, 376, 374), (370, 371, 373, 372), (243, 363, 373, 371), (243, 371, 445, 443), (365, 240, 370, 372), (375, 374, 376, 377), (367, 234, 375, 377), (374, 375, 441, 440), (366, 367, 377, 376), (379, 381, 380, 378), (262, 258, 380, 381), (258, 260, 378, 380), (263, 379, 389, 387), (383, 382, 384, 385), (274, 272, 384, 382), (274, 382, 392, 390), (276, 277, 383, 385), (386, 387, 389, 388), (379, 378, 388, 389), (387, 386, 496, 497), (378, 260, 386, 388), (391, 390, 392, 393), (382, 383, 393, 392), (383, 277, 391, 393), (277, 274, 498, 499), (395, 394, 397, 396), (295, 396, 405, 403), (294, 290, 394, 395), (295, 294, 395, 396), (399, 398, 401, 400), (280, 287, 400, 401), (282, 280, 401, 398), (287, 288, 399, 400), (402, 403, 405, 404), (397, 292, 402, 404), (396, 397, 404, 405), (402, 292, 550, 552), (407, 406, 408, 409), (407, 288, 555, 557), (282, 398, 408, 406), (398, 399, 409, 408), (411, 410, 412, 413), (345, 347, 413, 412), (351, 350, 410, 411), (350, 345, 412, 410), (414, 415, 417, 416), (347, 351, 643, 642), (351, 411, 417, 415), (411, 413, 416, 417), (419, 421, 420, 418), (423, 323, 647, 649), (309, 320, 419, 418), (315, 309, 418, 420), (423, 422, 424, 425), (420, 421, 425, 424), (315, 420, 424, 422), (421, 323, 423, 425), (461, 455, 476, 479), (427, 228, 435, 437), (240, 228, 427, 428), (429, 241, 430, 432), (430, 431, 447, 446), (240, 428, 433, 431), (241, 240, 431, 430), (448, 449, 463, 462), (437, 435, 471, 470), (452, 436, 460, 464), (228, 229, 434, 435), (229, 426, 436, 434), (439, 438, 440, 441), (228, 374, 440, 438), (234, 228, 438, 439), (375, 234, 439, 441), (442, 443, 445, 444), (371, 370, 444, 445), (370, 240, 442, 444), (240, 243, 443, 442), (446, 447, 449, 448), (453, 465, 481, 474), (429, 432, 458, 457), (432, 430, 446, 448), (451, 450, 452, 453), (432, 448, 462, 458), (434, 436, 452, 450), (435, 434, 450, 451), (455, 454, 457, 456), (456, 457, 458, 459), (454, 455, 461, 460), (459, 458, 462, 463), (460, 461, 465, 464), (431, 433, 468, 469), (465, 461, 479, 481), (453, 452, 464, 465), (436, 426, 454, 460), (456, 459, 478, 477), (428, 427, 466, 467), (426, 429, 457, 454), (468, 467, 477, 478), (470, 471, 475, 474), (469, 468, 472, 473), (466, 470, 479, 476), (467, 466, 476, 477), (472, 468, 478, 480), (470, 474, 481, 479), (455, 456, 477, 476), (449, 447, 473, 472), (427, 437, 470, 466), (463, 449, 472, 480), (433, 428, 467, 468), (451, 453, 474, 475), (447, 431, 469, 473), (435, 451, 475, 471), (459, 463, 480, 478), (486, 502, 528, 524), (275, 484, 489, 487), (275, 261, 485, 484), (504, 505, 519, 518), (487, 489, 505, 503), (482, 274, 486, 488), (274, 275, 487, 486), (488, 486, 524, 525), (505, 489, 515, 519), (485, 261, 491, 493), (260, 483, 492, 490), (261, 260, 490, 491), (494, 495, 497, 496), (386, 260, 494, 496), (263, 387, 497, 495), (260, 263, 495, 494), (499, 498, 500, 501), (390, 391, 501, 500), (391, 277, 499, 501), (274, 390, 500, 498), (502, 503, 505, 504), (485, 493, 517, 513), (506, 490, 527, 531), (486, 487, 503, 502), (507, 506, 508, 509), (518, 514, 534, 536), (491, 490, 506, 507), (493, 491, 507, 509), (513, 511, 510, 512), (511, 513, 517, 516), (512, 510, 514, 515), (516, 517, 521, 520), (515, 514, 518, 519), (493, 509, 521, 517), (484, 485, 513, 512), (509, 508, 520, 521), (482, 488, 525, 522), (489, 484, 512, 515), (483, 482, 522, 523), (504, 518, 536, 529), (526, 523, 533, 535), (523, 522, 532, 533), (525, 524, 528, 529), (527, 526, 530, 531), (522, 525, 534, 532), (525, 529, 536, 534), (530, 526, 535, 537), (514, 510, 532, 534), (490, 492, 526, 527), (520, 508, 530, 537), (510, 511, 533, 532), (516, 520, 537, 535), (502, 504, 529, 528), (508, 506, 531, 530), (511, 516, 535, 533), (492, 483, 523, 526), (547, 559, 587, 585), (541, 293, 542, 544), (561, 560, 574, 575), (292, 282, 539, 540), (575, 573, 582, 592), (560, 548, 572, 574), (293, 292, 543, 542), (292, 540, 545, 543), (546, 548, 560, 558), (539, 282, 547, 549), (283, 538, 548, 546), (282, 283, 546, 547), (550, 551, 553, 552), (292, 295, 551, 550), (403, 402, 552, 553), (295, 403, 553, 551), (555, 554, 556, 557), (406, 407, 557, 556), (288, 282, 554, 555), (282, 406, 556, 554), (559, 558, 560, 561), (547, 546, 558, 559), (563, 543, 583, 588), (540, 539, 579, 580), (562, 563, 565, 564), (544, 564, 576, 570), (544, 542, 562, 564), (542, 543, 563, 562), (567, 566, 569, 568), (566, 567, 573, 572), (568, 569, 570, 571), (572, 573, 575, 574), (571, 570, 576, 577), (548, 538, 566, 572), (561, 575, 592, 586), (565, 563, 588, 589), (564, 565, 577, 576), (538, 541, 569, 566), (545, 540, 580, 584), (541, 544, 570, 569), (584, 580, 590, 591), (583, 584, 589, 588), (581, 585, 587, 586), (579, 581, 582, 578), (589, 584, 591, 593), (580, 579, 578, 590), (581, 586, 592, 582), (568, 571, 591, 590), (571, 577, 593, 591), (543, 545, 584, 583), (577, 565, 589, 593), (549, 547, 585, 581), (573, 567, 578, 582), (567, 568, 590, 578), (539, 549, 581, 579), (559, 561, 586, 587), (605, 595, 615, 621), (601, 613, 625, 619), (347, 596, 600, 598), (347, 315, 597, 596), (608, 622, 629, 628), (596, 597, 627, 626), (346, 347, 598, 599), (594, 346, 599, 601), (603, 605, 609, 607), (314, 595, 605, 603), (315, 314, 603, 602), (597, 315, 602, 604), (606, 607, 609, 608), (602, 603, 607, 606), (616, 618, 639, 637), (594, 601, 619, 614), (611, 610, 612, 613), (595, 594, 614, 615), (601, 599, 611, 613), (599, 598, 610, 611), (614, 616, 617, 615), (615, 617, 620, 621), (616, 614, 619, 618), (621, 620, 622, 623), (618, 619, 625, 624), (609, 605, 621, 623), (602, 606, 634, 633), (608, 609, 623, 622), (622, 620, 640, 629), (610, 598, 630, 635), (613, 612, 624, 625), (612, 610, 635, 636), (630, 631, 636, 635), (632, 628, 629, 640), (632, 633, 634, 628), (626, 627, 638, 637), (631, 626, 637, 639), (636, 631, 639, 641), (627, 632, 640, 638), (618, 624, 641, 639), (598, 600, 631, 630), (620, 617, 638, 640), (624, 612, 636, 641), (617, 616, 637, 638), (604, 602, 633, 632), (600, 596, 626, 631), (606, 608, 628, 634), (597, 604, 632, 627), (642, 643, 645, 644), (351, 415, 645, 643), (414, 347, 642, 644), (415, 414, 644, 645), (647, 646, 648, 649), (323, 315, 646, 647), (315, 422, 648, 646), (422, 423, 649, 648)])
_uv = me_cube.uv_layers.new(name='UVMap')
_uv.uv.foreach_set('vector', [0.625, 0.5, 0.625, 0.5, 0.625, 0.5, 0.625, 0.5, 0.375, 0.5, 0.625, 0.5, 0.625, 0.5, 0.375, 0.5, 0.375, 0.5, 0.375, 0.5, 0.375, 0.5, 0.375, 0.5, 0.625, 0.5, 0.625, 0.5, 0.625, 0.5, 0.625, 0.5, 0.625, 0.5, 0.375, 0.5, 0.375, 0.5, 0.625, 0.5, 0.625, 0.5, 0.625, 0.5, 0.625, 0.5, 0.625, 0.5, 0.625, 0.5, 0.375, 0.5, 0.375, 0.5, 0.625, 0.5, 0.375, 0.5, 0.625, 0.5, 0.625, 0.5, 0.375, 0.5, 0.375, 0.5, 0.375, 0.5, 0.375, 0.5, 0.375, 0.5, 0.375, 0.5, 0.375, 0.5, 0.375, 0.5, 0.375, 0.5, 0.625, 0.5, 0.375, 0.5, 0.375, 0.5, 0.625, 0.5, 0.375, 0.5, 0.375, 0.5, 0.375, 0.5, 0.375, 0.5, 0.375, 0.5, 0.625, 0.5, 0.625, 0.5, 0.375, 0.5, 0.625, 0.5, 0.625, 0.5, 0.625, 0.5, 0.625, 0.5, 0.375, 0.5, 0.625, 0.5, 0.625, 0.5, 0.375, 0.5, 0.375, 0.5, 0.625, 0.5, 0.625, 0.5, 0.375, 0.5, 0.625, 0.5, 0.375, 0.5, 0.375, 0.5, 0.625, 0.5, 0.375, 0.5, 0.375, 0.5, 0.375, 0.5, 0.375, 0.5, 0.625, 0.5, 0.625, 0.5, 0.625, 0.5, 0.625, 0.5, 0.625, 0.5, 0.625, 0.5, 0.625, 0.5, 0.625, 0.5, 0.625, 0.5, 0.625, 0.5, 0.625, 0.5, 0.625, 0.5, 0.625, 0.5, 0.625, 0.5, 0.625, 0.5, 0.625, 0.5, 0.625, 0.5, 0.625, 0.5, 0.625, 0.5, 0.625, 0.5, 0.625, 0.5, 0.625, 0.5, 0.625, 0.5, 0.625, 0.5, 0.625, 0.5, 0.625, 0.5, 0.625, 0.5, 0.625, 0.5, 0.625, 0.5, 0.625, 0.5, 0.625, 0.5, 0.625, 0.5, 0.625, 0.5, 0.625, 0.5, 0.625, 0.5, 0.625, 0.5, 0.625, 0.5, 0.625, 0.5, 0.625, 0.5, 0.625, 0.5, 0.625, 0.5, 0.625, 0.5, 0.625, 0.5, 0.625, 0.5, 0.625, 0.5, 0.625, 0.5, 0.625, 0.5, 0.625, 0.5, 0.625, 0.5, 0.625, 0.5, 0.625, 0.5, 0.625, 0.5, 0.625, 0.5, 0.625, 0.5, 0.625, 0.5, 0.625, 0.5, 0.375, 0.5, 0.375, 0.5, 0.375, 0.5, 0.375, 0.5, 0.375, 0.5, 0.375, 0.5, 0.375, 0.5, 0.375, 0.5, 0.375, 0.5, 0.625, 0.5, 0.625, 0.5, 0.375, 0.5, 0.625, 0.5, 0.625, 0.5, 0.625, 0.5, 0.625, 0.5, 0.375, 0.5, 0.375, 0.5, 0.375, 0.5, 0.375, 0.5, 0.375, 0.5, 0.375, 0.5, 0.375, 0.5, 0.375, 0.5, 0.625, 0.5, 0.625, 0.5, 0.625, 0.5, 0.625, 0.5, 0.375, 0.5, 0.625, 0.5, 0.625, 0.5, 0.375, 0.5, 0.625, 0.5, 0.625, 0.5, 0.625, 0.5, 0.625, 0.5, 0.625, 0.5, 0.625, 0.5, 0.625, 0.5, 0.625, 0.5, 0.375, 0.5, 0.375, 0.5, 0.375, 0.5, 0.375, 0.5, 0.625, 0.5, 0.625, 0.5, 0.625, 0.5, 0.625, 0.5, 0.375, 0.5, 0.375, 0.5, 0.375, 0.5, 0.375, 0.5, 0.625, 0.5, 0.625, 0.5, 0.625, 0.5, 0.625, 0.5, 0.625, 0.5, 0.625, 0.5, 0.625, 0.5, 0.625, 0.5, 0.625, 0.5, 0.625, 0.5, 0.625, 0.5, 0.625, 0.5, 0.375, 0.5, 0.375, 0.5, 0.375, 0.5, 0.375, 0.5, 0.375, 0.5, 0.625, 0.5, 0.625, 0.5, 0.375, 0.5, 0.375, 0.5, 0.375, 0.5, 0.375, 0.5, 0.375, 0.5, 0.625, 0.5, 0.375, 0.5, 0.375, 0.5, 0.625, 0.5, 0.625, 0.5, 0.625, 0.5, 0.625, 0.5, 0.625, 0.5, 0.375, 0.5, 0.375, 0.5, 0.375, 0.5, 0.375, 0.5, 0.625, 0.5, 0.625, 0.5, 0.625, 0.5, 0.625, 0.5, 0.625, 0.5, 0.625, 0.5, 0.625, 0.5, 0.625, 0.5, 0.375, 0.5, 0.375, 0.5, 0.375, 0.5, 0.375, 0.5, 0.625, 0.5, 0.625, 0.5, 0.625, 0.5, 0.625, 0.5, 0.625, 0.5, 0.625, 0.5, 0.625, 0.5, 0.625, 0.5, 0.625, 0.5, 0.625, 0.5, 0.625, 0.5, 0.625, 0.5, 0.375, 0.5, 0.375, 0.5, 0.375, 0.5, 0.375, 0.5, 0.625, 0.5, 0.625, 0.5, 0.625, 0.5, 0.625, 0.5, 0.375, 0.5, 0.375, 0.5, 0.375, 0.5, 0.375, 0.5, 0.625, 0.5, 0.625, 0.5, 0.625, 0.5, 0.625, 0.5, 0.625, 0.5, 0.625, 0.5, 0.625, 0.5, 0.625, 0.5, 0.375, 0.5, 0.625, 0.5, 0.625, 0.5, 0.375, 0.5, 0.375, 0.5, 0.375, 0.5, 0.375, 0.5, 0.375, 0.5, 0.625, 0.5, 0.625, 0.5, 0.625, 0.5, 0.625, 0.5, 0.375, 0.5, 0.375, 0.5, 0.375, 0.5, 0.375, 0.5, 0.625, 0.5, 0.625, 0.5, 0.625, 0.5, 0.625, 0.5, 0.625, 0.5, 0.625, 0.5, 0.625, 0.5, 0.625, 0.5, 0.625, 0.5, 0.625, 0.5, 0.625, 0.5, 0.625, 0.5, 0.625, 0.5, 0.625, 0.5, 0.625, 0.5, 0.625, 0.5, 0.625, 0.5, 0.625, 0.5, 0.625, 0.5, 0.625, 0.5, 0.625, 0.5, 0.625, 0.5, 0.625, 0.5, 0.625, 0.5, 0.625, 0.5, 0.625, 0.5, 0.625, 0.5, 0.625, 0.5, 0.625, 0.5, 0.625, 0.5, 0.625, 0.5, 0.625, 0.5, 0.625, 0.5, 0.625, 0.5, 0.625, 0.5, 0.625, 0.5, 0.625, 0.5, 0.625, 0.5, 0.625, 0.5, 0.625, 0.5, 0.625, 0.5, 0.625, 0.5, 0.375, 0.5, 0.375, 0.5, 0.625, 0.5, 0.625, 0.5, 0.625, 0.5, 0.625, 0.5, 0.625, 0.5, 0.625, 0.5, 0.625, 0.5, 0.625, 0.5, 0.625, 0.5, 0.625, 0.5, 0.625, 0.5, 0.625, 0.5, 0.625, 0.5, 0.625, 0.5, 0.625, 0.5, 0.625, 0.5, 0.625, 0.5, 0.625, 0.5, 0.625, 0.5, 0.625, 0.5, 0.625, 0.5, 0.625, 0.5, 0.625, 0.5, 0.625, 0.5, 0.625, 0.5, 0.625, 0.5, 0.625, 0.5, 0.625, 0.5, 0.625, 0.5, 0.625, 0.5, 0.625, 0.5, 0.625, 0.5, 0.625, 0.5, 0.625, 0.5, 0.625, 0.5, 0.625, 0.5, 0.625, 0.5, 0.375, 0.5, 0.375, 0.5, 0.625, 0.5, 0.625, 0.5, 0.625, 0.5, 0.625, 0.5, 0.625, 0.5, 0.375, 0.5, 0.625, 0.5, 0.625, 0.5, 0.375, 0.5, 0.375, 0.5, 0.375, 0.5, 0.625, 0.5, 0.625, 0.5, 0.375, 0.5, 0.375, 0.5, 0.375, 0.5, 0.375, 0.5, 0.375, 0.5, 0.375, 0.5, 0.375, 0.5, 0.375, 0.5, 0.625, 0.5, 0.625, 0.5, 0.625, 0.5, 0.625, 0.5, 0.375, 0.5, 0.375, 0.5, 0.375, 0.5, 0.375, 0.5, 0.375, 0.5, 0.375, 0.5, 0.375, 0.5, 0.375, 0.5, 0.625, 0.5, 0.625, 0.5, 0.625, 0.5, 0.625, 0.5, 0.625, 0.5, 0.625, 0.5, 0.625, 0.5, 0.625, 0.5, 0.625, 0.5, 0.625, 0.5, 0.625, 0.5, 0.625, 0.5, 0.625, 0.5, 0.625, 0.5, 0.625, 0.5, 0.625, 0.5, 0.625, 0.5, 0.375, 0.5, 0.375, 0.5, 0.625, 0.5, 0.375, 0.5, 0.375, 0.5, 0.375, 0.5, 0.375, 0.5, 0.375, 0.5, 0.375, 0.5, 0.375, 0.5, 0.375, 0.5, 0.375, 0.5, 0.625, 0.5, 0.625, 0.5, 0.375, 0.5, 0.375, 0.5, 0.375, 0.5, 0.375, 0.5, 0.375, 0.5, 0.375, 0.5, 0.375, 0.5, 0.375, 0.5, 0.375, 0.5, 0.625, 0.5, 0.625, 0.5, 0.625, 0.5, 0.625, 0.5, 0.625, 0.5, 0.375, 0.5, 0.375, 0.5, 0.625, 0.5, 0.625, 0.5, 0.375, 0.5, 0.375, 0.5, 0.625, 0.5, 0.625, 0.5, 0.625, 0.5, 0.625, 0.5, 0.625, 0.5, 0.625, 0.5, 0.375, 0.5, 0.375, 0.5, 0.625, 0.5, 0.625, 0.5, 0.625, 0.5, 0.625, 0.5, 0.625, 0.5, 0.375, 0.5, 0.375, 0.5, 0.375, 0.5, 0.375, 0.5, 0.625, 0.5, 0.625, 0.5, 0.625, 0.5, 0.625, 0.5, 0.375, 0.5, 0.375, 0.5, 0.375, 0.5, 0.375, 0.5, 0.625, 0.5, 0.375, 0.5, 0.375, 0.5, 0.625, 0.5, 0.625, 0.5, 0.625, 0.5, 0.625, 0.5, 0.625, 0.5, 0.625, 0.5, 0.375, 0.5, 0.375, 0.5, 0.625, 0.5, 0.625, 0.5, 0.375, 0.5, 0.375, 0.5, 0.625, 0.5, 0.625, 0.5, 0.375, 0.5, 0.375, 0.5, 0.625, 0.5, 0.625, 0.5, 0.625, 0.5, 0.625, 0.5, 0.625, 0.5, 0.375, 0.5, 0.375, 0.5, 0.375, 0.5, 0.375, 0.5, 0.625, 0.5, 0.625, 0.5, 0.625, 0.5, 0.625, 0.5, 0.375, 0.5, 0.375, 0.5, 0.375, 0.5, 0.375, 0.5, 0.625, 0.5, 0.625, 0.5, 0.625, 0.5, 0.625, 0.5, 0.375, 0.5, 0.375, 0.5, 0.375, 0.5, 0.375, 0.5, 0.625, 0.5, 0.375, 0.5, 0.375, 0.5, 0.625, 0.5, 0.375, 0.5, 0.625, 0.5, 0.625, 0.5, 0.375, 0.5, 0.375, 0.5, 0.625, 0.5, 0.625, 0.5, 0.375, 0.5, 0.375, 0.5, 0.625, 0.5, 0.625, 0.5, 0.375, 0.5, 0.375, 0.5, 0.375, 0.5, 0.375, 0.5, 0.375, 0.5, 0.375, 0.5, 0.375, 0.5, 0.375, 0.5, 0.375, 0.5, 0.625, 0.5, 0.625, 0.5, 0.625, 0.5, 0.625, 0.5, 0.625, 0.5, 0.625, 0.5, 0.625, 0.5, 0.625, 0.5, 0.375, 0.5, 0.375, 0.5, 0.375, 0.5, 0.375, 0.5, 0.375, 0.5, 0.375, 0.5, 0.375, 0.5, 0.375, 0.5, 0.375, 0.5, 0.375, 0.5, 0.375, 0.5, 0.375, 0.5, 0.625, 0.5, 0.375, 0.5, 0.375, 0.5, 0.625, 0.5, 0.375, 0.5, 0.625, 0.5, 0.625, 0.5, 0.375, 0.5, 0.625, 0.5, 0.375, 0.5, 0.375, 0.5, 0.625, 0.5, 0.375, 0.5, 0.375, 0.5, 0.375, 0.5, 0.375, 0.5, 0.375, 0.5, 0.625, 0.5, 0.625, 0.5, 0.375, 0.5, 0.625, 0.5, 0.625, 0.5, 0.625, 0.5, 0.625, 0.5, 0.625, 0.5, 0.625, 0.5, 0.625, 0.5, 0.625, 0.5, 0.375, 0.5, 0.375, 0.5, 0.375, 0.5, 0.375, 0.5, 0.375, 0.5, 0.625, 0.5, 0.625, 0.5, 0.375, 0.5, 0.375, 0.5, 0.375, 0.5, 0.375, 0.5, 0.375, 0.5, 0.625, 0.5, 0.625, 0.5, 0.625, 0.5, 0.625, 0.5, 0.375, 0.5, 0.375, 0.5, 0.375, 0.5, 0.375, 0.5, 0.375, 0.5, 0.375, 0.5, 0.375, 0.5, 0.375, 0.5, 0.375, 0.5, 0.625, 0.5, 0.625, 0.5, 0.375, 0.5, 0.625, 0.5, 0.625, 0.5, 0.625, 0.5, 0.625, 0.5, 0.625, 0.5, 0.375, 0.5, 0.375, 0.5, 0.625, 0.5, 0.375, 0.5, 0.625, 0.5, 0.625, 0.5, 0.375, 0.5, 0.375, 0.5, 0.625, 0.5, 0.625, 0.5, 0.375, 0.5, 0.625, 0.5, 0.375, 0.5, 0.375, 0.5, 0.625, 0.5, 0.625, 0.5, 0.375, 0.5, 0.375, 0.5, 0.625, 0.5, 0.375, 0.5, 0.375, 0.5, 0.375, 0.5, 0.375, 0.5, 0.375, 0.5, 0.375, 0.5, 0.375, 0.5, 0.375, 0.5, 0.625, 0.5, 0.375, 0.5, 0.375, 0.5, 0.625, 0.5, 0.625, 0.5, 0.625, 0.5, 0.625, 0.5, 0.625, 0.5, 0.625, 0.5, 0.625, 0.5, 0.625, 0.5, 0.625, 0.5, 0.375, 0.5, 0.375, 0.5, 0.375, 0.5, 0.375, 0.5, 0.625, 0.5, 0.625, 0.5, 0.625, 0.5, 0.625, 0.5, 0.375, 0.5, 0.625, 0.5, 0.625, 0.5, 0.375, 0.5, 0.375, 0.5, 0.625, 0.5, 0.625, 0.5, 0.375, 0.5, 0.375, 0.5, 0.625, 0.5, 0.625, 0.5, 0.375, 0.5, 0.375, 0.5, 0.625, 0.5, 0.625, 0.5, 0.375, 0.5, 0.375, 0.5, 0.625, 0.5, 0.625, 0.5, 0.375, 0.5, 0.625, 0.5, 0.375, 0.5, 0.375, 0.5, 0.625, 0.5, 0.625, 0.5, 0.625, 0.5, 0.625, 0.5, 0.625, 0.5, 0.625, 0.5, 0.625, 0.5, 0.625, 0.5, 0.625, 0.5, 0.375, 0.5, 0.375, 0.5, 0.375, 0.5, 0.375, 0.5, 0.625, 0.5, 0.625, 0.5, 0.625, 0.5, 0.625, 0.5, 0.625, 0.5, 0.625, 0.5, 0.625, 0.5, 0.625, 0.5, 0.625, 0.5, 0.625, 0.5, 0.625, 0.5, 0.625, 0.5, 0.625, 0.5, 0.625, 0.5, 0.625, 0.5, 0.625, 0.5, 0.625, 0.5, 0.625, 0.5, 0.625, 0.5, 0.625, 0.5, 0.625, 0.5, 0.625, 0.5, 0.625, 0.5, 0.625, 0.5, 0.625, 0.5, 0.625, 0.5, 0.625, 0.5, 0.625, 0.5, 0.625, 0.5, 0.625, 0.5, 0.625, 0.5, 0.625, 0.5, 0.625, 0.5, 0.625, 0.5, 0.625, 0.5, 0.625, 0.5, 0.625, 0.5, 0.625, 0.5, 0.625, 0.5, 0.625, 0.5, 0.625, 0.5, 0.625, 0.5, 0.625, 0.5, 0.625, 0.5, 0.625, 0.5, 0.625, 0.5, 0.625, 0.5, 0.625, 0.5, 0.625, 0.5, 0.625, 0.5, 0.625, 0.5, 0.625, 0.5, 0.625, 0.5, 0.625, 0.5, 0.625, 0.5, 0.625, 0.5, 0.625, 0.5, 0.625, 0.5, 0.625, 0.5, 0.625, 0.5, 0.625, 0.5, 0.625, 0.5, 0.625, 0.5, 0.625, 0.5, 0.625, 0.5, 0.625, 0.5, 0.625, 0.5, 0.625, 0.5, 0.625, 0.5, 0.625, 0.5, 0.625, 0.5, 0.625, 0.5, 0.625, 0.5, 0.625, 0.5, 0.625, 0.5, 0.625, 0.5, 0.625, 0.5, 0.625, 0.5, 0.625, 0.5, 0.625, 0.5, 0.625, 0.5, 0.625, 0.5, 0.625, 0.5, 0.625, 0.5, 0.625, 0.5, 0.625, 0.5, 0.625, 0.5, 0.625, 0.5, 0.625, 0.5, 0.625, 0.5, 0.625, 0.5, 0.625, 0.5, 0.625, 0.5, 0.625, 0.5, 0.625, 0.5, 0.625, 0.5, 0.625, 0.5, 0.625, 0.5, 0.625, 0.5, 0.625, 0.5, 0.625, 0.5, 0.625, 0.5, 0.625, 0.5, 0.625, 0.5, 0.625, 0.5, 0.625, 0.5, 0.625, 0.5, 0.625, 0.5, 0.625, 0.5, 0.625, 0.5, 0.625, 0.5, 0.625, 0.5, 0.625, 0.5, 0.625, 0.5, 0.625, 0.5, 0.625, 0.5, 0.625, 0.5, 0.625, 0.5, 0.625, 0.5, 0.625, 0.5, 0.625, 0.5, 0.625, 0.5, 0.625, 0.5, 0.625, 0.5, 0.625, 0.5, 0.625, 0.5, 0.625, 0.5, 0.625, 0.5, 0.625, 0.5, 0.625, 0.5, 0.625, 0.5, 0.625, 0.5, 0.625, 0.5, 0.625, 0.5, 0.625, 0.5, 0.625, 0.5, 0.625, 0.5, 0.625, 0.5, 0.625, 0.5, 0.625, 0.5, 0.625, 0.5, 0.625, 0.5, 0.625, 0.5, 0.625, 0.5, 0.625, 0.5, 0.625, 0.5, 0.625, 0.5, 0.625, 0.5, 0.625, 0.5, 0.625, 0.5, 0.625, 0.5, 0.625, 0.5, 0.625, 0.5, 0.625, 0.5, 0.625, 0.5, 0.625, 0.5, 0.625, 0.5, 0.625, 0.5, 0.625, 0.5, 0.625, 0.5, 0.625, 0.5, 0.625, 0.5, 0.625, 0.5, 0.625, 0.5, 0.625, 0.5, 0.625, 0.5, 0.625, 0.5, 0.625, 0.5, 0.625, 0.5, 0.625, 0.5, 0.625, 0.5, 0.625, 0.5, 0.625, 0.5, 0.625, 0.5, 0.625, 0.5, 0.625, 0.5, 0.625, 0.5, 0.625, 0.5, 0.625, 0.5, 0.625, 0.5, 0.375, 0.5, 0.375, 0.5, 0.375, 0.5, 0.375, 0.5, 0.375, 0.5, 0.625, 0.5, 0.625, 0.5, 0.375, 0.5, 0.375, 0.5, 0.375, 0.5, 0.375, 0.5, 0.375, 0.5, 0.625, 0.5, 0.375, 0.5, 0.375, 0.5, 0.625, 0.5, 0.625, 0.5, 0.625, 0.5, 0.625, 0.5, 0.625, 0.5, 0.375, 0.5, 0.375, 0.5, 0.375, 0.5, 0.375, 0.5, 0.375, 0.5, 0.375, 0.5, 0.375, 0.5, 0.375, 0.5, 0.625, 0.5, 0.625, 0.5, 0.625, 0.5, 0.625, 0.5, 0.625, 0.5, 0.625, 0.5, 0.625, 0.5, 0.625, 0.5, 0.375, 0.5, 0.375, 0.5, 0.375, 0.5, 0.375, 0.5, 0.625, 0.5, 0.625, 0.5, 0.625, 0.5, 0.625, 0.5, 0.625, 0.5, 0.625, 0.5, 0.625, 0.5, 0.625, 0.5, 0.625, 0.5, 0.625, 0.5, 0.625, 0.5, 0.625, 0.5, 0.625, 0.5, 0.625, 0.5, 0.625, 0.5, 0.625, 0.5, 0.625, 0.5, 0.625, 0.5, 0.625, 0.5, 0.625, 0.5, 0.375, 0.5, 0.625, 0.5, 0.625, 0.5, 0.375, 0.5, 0.375, 0.5, 0.375, 0.5, 0.375, 0.5, 0.375, 0.5, 0.375, 0.5, 0.375, 0.5, 0.375, 0.5, 0.375, 0.5, 0.375, 0.5, 0.375, 0.5, 0.375, 0.5, 0.375, 0.5, 0.375, 0.5, 0.375, 0.5, 0.375, 0.5, 0.375, 0.5, 0.625, 0.5, 0.625, 0.5, 0.625, 0.5, 0.625, 0.5, 0.625, 0.5, 0.625, 0.5, 0.625, 0.5, 0.625, 0.5, 0.625, 0.5, 0.625, 0.5, 0.625, 0.5, 0.625, 0.5, 0.375, 0.5, 0.375, 0.5, 0.375, 0.5, 0.375, 0.5, 0.625, 0.5, 0.625, 0.5, 0.625, 0.5, 0.625, 0.5, 0.625, 0.5, 0.625, 0.5, 0.625, 0.5, 0.625, 0.5, 0.625, 0.5, 0.625, 0.5, 0.625, 0.5, 0.625, 0.5, 0.625, 0.5, 0.625, 0.5, 0.625, 0.5, 0.625, 0.5, 0.375, 0.5, 0.625, 0.5, 0.625, 0.5, 0.375, 0.5, 0.375, 0.5, 0.375, 0.5, 0.375, 0.5, 0.375, 0.5, 0.625, 0.5, 0.375, 0.5, 0.375, 0.5, 0.625, 0.5, 0.375, 0.5, 0.375, 0.5, 0.375, 0.5, 0.375, 0.5, 0.375, 0.5, 0.375, 0.5, 0.375, 0.5, 0.375, 0.5, 0.625, 0.5, 0.625, 0.5, 0.625, 0.5, 0.625, 0.5, 0.625, 0.5, 0.625, 0.5, 0.625, 0.5, 0.625, 0.5, 0.375, 0.5, 0.375, 0.5, 0.375, 0.5, 0.375, 0.5, 0.625, 0.5, 0.625, 0.5, 0.625, 0.5, 0.625, 0.5, 0.625, 0.5, 0.625, 0.5, 0.625, 0.5, 0.625, 0.5, 0.625, 0.5, 0.625, 0.5, 0.625, 0.5, 0.625, 0.5, 0.625, 0.5, 0.625, 0.5, 0.625, 0.5, 0.625, 0.5, 0.625, 0.5, 0.625, 0.5, 0.625, 0.5, 0.625, 0.5, 0.375, 0.5, 0.375, 0.5, 0.375, 0.5, 0.375, 0.5, 0.625, 0.5, 0.375, 0.5, 0.375, 0.5, 0.625, 0.5, 0.375, 0.5, 0.375, 0.5, 0.375, 0.5, 0.375, 0.5, 0.375, 0.5, 0.375, 0.5, 0.375, 0.5, 0.375, 0.5, 0.625, 0.5, 0.625, 0.5, 0.625, 0.5, 0.625, 0.5, 0.625, 0.5, 0.625, 0.5, 0.625, 0.5, 0.625, 0.5, 0.625, 0.5, 0.625, 0.5, 0.625, 0.5, 0.625, 0.5, 0.625, 0.5, 0.625, 0.5, 0.625, 0.5, 0.625, 0.5, 0.375, 0.5, 0.375, 0.5, 0.375, 0.5, 0.375, 0.5, 0.375, 0.5, 0.625, 0.5, 0.625, 0.5, 0.375, 0.5, 0.375, 0.5, 0.375, 0.5, 0.375, 0.5, 0.375, 0.5, 0.625, 0.5, 0.375, 0.5, 0.375, 0.5, 0.625, 0.5, 0.625, 0.5, 0.625, 0.5, 0.625, 0.5, 0.625, 0.5, 0.375, 0.5, 0.375, 0.5, 0.375, 0.5, 0.375, 0.5, 0.625, 0.5, 0.625, 0.5, 0.625, 0.5, 0.625, 0.5, 0.625, 0.5, 0.625, 0.5, 0.625, 0.5, 0.625, 0.5, 0.625, 0.5, 0.625, 0.5, 0.625, 0.5, 0.625, 0.5, 0.375, 0.5, 0.375, 0.5, 0.375, 0.5, 0.375, 0.5, 0.625, 0.5, 0.625, 0.5, 0.625, 0.5, 0.625, 0.5, 0.625, 0.5, 0.625, 0.5, 0.625, 0.5, 0.625, 0.5, 0.625, 0.5, 0.625, 0.5, 0.625, 0.5, 0.625, 0.5, 0.375, 0.5, 0.625, 0.5, 0.625, 0.5, 0.375, 0.5, 0.375, 0.5, 0.375, 0.5, 0.375, 0.5, 0.375, 0.5, 0.375, 0.5, 0.375, 0.5, 0.375, 0.5, 0.375, 0.5, 0.625, 0.5, 0.625, 0.5, 0.625, 0.5, 0.625, 0.5, 0.375, 0.5, 0.375, 0.5, 0.375, 0.5, 0.375, 0.5, 0.375, 0.5, 0.375, 0.5, 0.375, 0.5, 0.375, 0.5, 0.625, 0.5, 0.625, 0.5, 0.625, 0.5, 0.625, 0.5, 0.375, 0.5, 0.375, 0.5, 0.375, 0.5, 0.375, 0.5, 0.625, 0.5, 0.625, 0.5, 0.625, 0.5, 0.625, 0.5, 0.625, 0.5, 0.625, 0.5, 0.625, 0.5, 0.625, 0.5, 0.625, 0.5, 0.625, 0.5, 0.625, 0.5, 0.625, 0.5, 0.625, 0.5, 0.625, 0.5, 0.625, 0.5, 0.625, 0.5, 0.625, 0.5, 0.625, 0.5, 0.625, 0.5, 0.625, 0.5, 0.625, 0.5, 0.625, 0.5, 0.625, 0.5, 0.625, 0.5, 0.625, 0.5, 0.625, 0.5, 0.625, 0.5, 0.625, 0.5, 0.375, 0.5, 0.375, 0.5, 0.375, 0.5, 0.375, 0.5, 0.625, 0.5, 0.625, 0.5, 0.625, 0.5, 0.625, 0.5, 0.375, 0.5, 0.375, 0.5, 0.375, 0.5, 0.375, 0.5, 0.625, 0.5, 0.625, 0.5, 0.625, 0.5, 0.625, 0.5, 0.375, 0.5, 0.375, 0.5, 0.375, 0.5, 0.375, 0.5, 0.375, 0.5, 0.375, 0.5, 0.375, 0.5, 0.375, 0.5, 0.375, 0.5, 0.375, 0.5, 0.375, 0.5, 0.375, 0.5, 0.625, 0.5, 0.375, 0.5, 0.375, 0.5, 0.625, 0.5, 0.625, 0.5, 0.625, 0.5, 0.625, 0.5, 0.625, 0.5, 0.375, 0.5, 0.375, 0.5, 0.375, 0.5, 0.375, 0.5, 0.375, 0.5, 0.375, 0.5, 0.375, 0.5, 0.375, 0.5, 0.375, 0.5, 0.375, 0.5, 0.375, 0.5, 0.375, 0.5, 0.625, 0.5, 0.625, 0.5, 0.625, 0.5, 0.625, 0.5, 0.625, 0.5, 0.625, 0.5, 0.625, 0.5, 0.625, 0.5, 0.625, 0.5, 0.625, 0.5, 0.625, 0.5, 0.625, 0.5, 0.375, 0.5, 0.375, 0.5, 0.375, 0.5, 0.375, 0.5, 0.375, 0.5, 0.375, 0.5, 0.375, 0.5, 0.375, 0.5, 0.625, 0.5, 0.625, 0.5, 0.625, 0.5, 0.625, 0.5, 0.625, 0.5, 0.625, 0.5, 0.625, 0.5, 0.625, 0.5, 0.625, 0.5, 0.625, 0.5, 0.625, 0.5, 0.625, 0.5, 0.375, 0.5, 0.375, 0.5, 0.375, 0.5, 0.375, 0.5, 0.625, 0.5, 0.375, 0.5, 0.375, 0.5, 0.625, 0.5, 0.375, 0.5, 0.375, 0.5, 0.375, 0.5, 0.375, 0.5, 0.375, 0.5, 0.625, 0.5, 0.625, 0.5, 0.375, 0.5, 0.625, 0.5, 0.625, 0.5, 0.625, 0.5, 0.625, 0.5, 0.625, 0.5, 0.625, 0.5, 0.625, 0.5, 0.625, 0.5, 0.625, 0.5, 0.625, 0.5, 0.625, 0.5, 0.625, 0.5, 0.625, 0.5, 0.625, 0.5, 0.625, 0.5, 0.625, 0.5, 0.625, 0.5, 0.625, 0.5, 0.625, 0.5, 0.625, 0.5, 0.625, 0.5, 0.625, 0.5, 0.625, 0.5, 0.625, 0.5, 0.625, 0.5, 0.625, 0.5, 0.625, 0.5, 0.625, 0.5, 0.375, 0.5, 0.375, 0.5, 0.375, 0.5, 0.375, 0.5, 0.375, 0.5, 0.375, 0.5, 0.375, 0.5, 0.375, 0.5, 0.625, 0.5, 0.625, 0.5, 0.625, 0.5, 0.625, 0.5, 0.625, 0.5, 0.625, 0.5, 0.625, 0.5, 0.625, 0.5, 0.625, 0.5, 0.625, 0.5, 0.625, 0.5, 0.625, 0.5, 0.375, 0.5, 0.375, 0.5, 0.375, 0.5, 0.375, 0.5, 0.375, 0.5, 0.375, 0.5, 0.375, 0.5, 0.375, 0.5, 0.375, 0.5, 0.375, 0.5, 0.375, 0.5, 0.375, 0.5, 0.625, 0.5, 0.625, 0.5, 0.625, 0.5, 0.625, 0.5, 0.375, 0.5, 0.375, 0.5, 0.375, 0.5, 0.375, 0.5, 0.375, 0.5, 0.375, 0.5, 0.375, 0.5, 0.375, 0.5, 0.625, 0.5, 0.625, 0.5, 0.625, 0.5, 0.625, 0.5, 0.625, 0.5, 0.625, 0.5, 0.625, 0.5, 0.625, 0.5, 0.625, 0.5, 0.625, 0.5, 0.625, 0.5, 0.625, 0.5, 0.625, 0.5, 0.625, 0.5, 0.625, 0.5, 0.625, 0.5, 0.625, 0.5, 0.625, 0.5, 0.625, 0.5, 0.625, 0.5, 0.625, 0.5, 0.625, 0.5, 0.625, 0.5, 0.625, 0.5, 0.625, 0.5, 0.625, 0.5, 0.625, 0.5, 0.625, 0.5, 0.625, 0.5, 0.625, 0.5, 0.625, 0.5, 0.625, 0.5, 0.625, 0.5, 0.625, 0.5, 0.625, 0.5, 0.625, 0.5, 0.625, 0.5, 0.625, 0.5, 0.625, 0.5, 0.625, 0.5, 0.625, 0.5, 0.625, 0.5, 0.625, 0.5, 0.625, 0.5, 0.625, 0.5, 0.625, 0.5, 0.625, 0.5, 0.625, 0.5, 0.625, 0.5, 0.625, 0.5, 0.625, 0.5, 0.625, 0.5, 0.625, 0.5, 0.625, 0.5, 0.625, 0.5, 0.625, 0.5, 0.625, 0.5, 0.625, 0.5, 0.625, 0.5, 0.625, 0.5, 0.625, 0.5, 0.625, 0.5, 0.625, 0.5, 0.625, 0.5, 0.625, 0.5, 0.625, 0.5, 0.625, 0.5, 0.625, 0.5, 0.625, 0.5, 0.625, 0.5, 0.625, 0.5, 0.625, 0.5, 0.625, 0.5, 0.625, 0.5, 0.625, 0.5, 0.625, 0.5, 0.625, 0.5, 0.625, 0.5, 0.625, 0.5, 0.625, 0.5, 0.625, 0.5, 0.625, 0.5, 0.625, 0.5, 0.625, 0.5, 0.625, 0.5, 0.625, 0.5, 0.625, 0.5, 0.625, 0.5, 0.625, 0.5, 0.625, 0.5, 0.625, 0.5, 0.625, 0.5, 0.625, 0.5, 0.625, 0.5, 0.625, 0.5, 0.625, 0.5, 0.625, 0.5, 0.625, 0.5, 0.625, 0.5, 0.625, 0.5, 0.625, 0.5, 0.625, 0.5, 0.625, 0.5, 0.625, 0.5, 0.625, 0.5, 0.625, 0.5, 0.625, 0.5, 0.625, 0.5, 0.625, 0.5, 0.625, 0.5, 0.625, 0.5, 0.625, 0.5, 0.625, 0.5, 0.625, 0.5, 0.625, 0.5, 0.625, 0.5, 0.625, 0.5, 0.625, 0.5, 0.625, 0.5, 0.625, 0.5, 0.625, 0.5, 0.625, 0.5, 0.625, 0.5, 0.625, 0.5, 0.625, 0.5, 0.625, 0.5, 0.625, 0.5, 0.625, 0.5, 0.625, 0.5, 0.625, 0.5, 0.625, 0.5, 0.625, 0.5, 0.625, 0.5, 0.625, 0.5, 0.625, 0.5, 0.625, 0.5, 0.625, 0.5, 0.625, 0.5, 0.625, 0.5, 0.625, 0.5, 0.625, 0.5, 0.625, 0.5, 0.625, 0.5, 0.625, 0.5, 0.625, 0.5, 0.625, 0.5, 0.625, 0.5, 0.625, 0.5, 0.625, 0.5, 0.625, 0.5, 0.625, 0.5, 0.625, 0.5, 0.625, 0.5, 0.625, 0.5, 0.625, 0.5, 0.625, 0.5, 0.625, 0.5, 0.625, 0.5, 0.625, 0.5, 0.625, 0.5, 0.625, 0.5, 0.625, 0.5, 0.625, 0.5, 0.625, 0.5, 0.625, 0.5, 0.625, 0.5, 0.625, 0.5, 0.625, 0.5, 0.625, 0.5, 0.625, 0.5, 0.625, 0.5, 0.625, 0.5, 0.625, 0.5, 0.625, 0.5, 0.625, 0.5, 0.625, 0.5, 0.625, 0.5, 0.625, 0.5, 0.625, 0.5, 0.625, 0.5, 0.625, 0.5, 0.625, 0.5, 0.625, 0.5, 0.625, 0.5, 0.625, 0.5, 0.625, 0.5, 0.625, 0.5, 0.625, 0.5, 0.625, 0.5, 0.625, 0.5, 0.625, 0.5, 0.625, 0.5, 0.625, 0.5, 0.625, 0.5, 0.625, 0.5, 0.625, 0.5, 0.625, 0.5, 0.625, 0.5, 0.625, 0.5, 0.625, 0.5, 0.625, 0.5, 0.625, 0.5, 0.625, 0.5, 0.625, 0.5, 0.625, 0.5, 0.625, 0.5, 0.625, 0.5, 0.625, 0.5, 0.625, 0.5, 0.625, 0.5, 0.625, 0.5, 0.625, 0.5, 0.625, 0.5, 0.625, 0.5, 0.625, 0.5, 0.625, 0.5, 0.625, 0.5, 0.625, 0.5, 0.625, 0.5, 0.625, 0.5, 0.625, 0.5, 0.625, 0.5, 0.625, 0.5, 0.625, 0.5, 0.625, 0.5, 0.625, 0.5, 0.625, 0.5, 0.625, 0.5, 0.625, 0.5, 0.625, 0.5, 0.625, 0.5, 0.625, 0.5, 0.625, 0.5, 0.625, 0.5, 0.625, 0.5, 0.625, 0.5, 0.625, 0.5, 0.625, 0.5, 0.625, 0.5, 0.625, 0.5, 0.625, 0.5, 0.625, 0.5, 0.625, 0.5, 0.625, 0.5, 0.625, 0.5, 0.625, 0.5, 0.625, 0.5, 0.625, 0.5, 0.625, 0.5, 0.625, 0.5, 0.625, 0.5, 0.625, 0.5, 0.625, 0.5, 0.625, 0.5, 0.625, 0.5, 0.625, 0.5, 0.625, 0.5, 0.625, 0.5, 0.625, 0.5, 0.625, 0.5, 0.625, 0.5, 0.625, 0.5, 0.625, 0.5, 0.625, 0.5, 0.625, 0.5, 0.625, 0.5, 0.625, 0.5, 0.625, 0.5, 0.625, 0.5, 0.625, 0.5, 0.625, 0.5, 0.625, 0.5, 0.625, 0.5, 0.625, 0.5, 0.625, 0.5, 0.625, 0.5, 0.625, 0.5, 0.625, 0.5, 0.625, 0.5, 0.625, 0.5, 0.625, 0.5, 0.625, 0.5, 0.625, 0.5, 0.625, 0.5, 0.625, 0.5, 0.625, 0.5, 0.625, 0.5, 0.625, 0.5, 0.625, 0.5, 0.625, 0.5, 0.625, 0.5, 0.625, 0.5, 0.625, 0.5, 0.625, 0.5, 0.625, 0.5, 0.625, 0.5, 0.625, 0.5, 0.625, 0.5, 0.625, 0.5, 0.625, 0.5, 0.625, 0.5, 0.625, 0.5, 0.625, 0.5, 0.625, 0.5, 0.625, 0.5, 0.625, 0.5, 0.625, 0.5, 0.625, 0.5, 0.625, 0.5, 0.625, 0.5, 0.625, 0.5, 0.625, 0.5, 0.625, 0.5, 0.625, 0.5, 0.625, 0.5, 0.625, 0.5, 0.625, 0.5, 0.625, 0.5, 0.625, 0.5, 0.625, 0.5, 0.625, 0.5, 0.625, 0.5, 0.625, 0.5, 0.625, 0.5, 0.625, 0.5, 0.625, 0.5, 0.625, 0.5, 0.625, 0.5, 0.625, 0.5, 0.625, 0.5, 0.625, 0.5, 0.625, 0.5, 0.625, 0.5, 0.625, 0.5, 0.625, 0.5, 0.625, 0.5, 0.625, 0.5, 0.625, 0.5, 0.625, 0.5, 0.625, 0.5, 0.625, 0.5, 0.625, 0.5, 0.625, 0.5, 0.625, 0.5, 0.625, 0.5, 0.625, 0.5, 0.625, 0.5, 0.625, 0.5, 0.375, 0.5, 0.375, 0.5, 0.375, 0.5, 0.375, 0.5, 0.375, 0.5, 0.625, 0.5, 0.625, 0.5, 0.375, 0.5, 0.625, 0.5, 0.625, 0.5, 0.625, 0.5, 0.625, 0.5, 0.375, 0.5, 0.625, 0.5, 0.625, 0.5, 0.375, 0.5, 0.375, 0.5, 0.625, 0.5, 0.625, 0.5, 0.375, 0.5, 0.625, 0.5, 0.625, 0.5, 0.625, 0.5, 0.625, 0.5, 0.375, 0.5, 0.375, 0.5, 0.375, 0.5, 0.375, 0.5, 0.625, 0.5, 0.375, 0.5, 0.375, 0.5, 0.625, 0.5, 0.375, 0.5, 0.375, 0.5, 0.375, 0.5, 0.375, 0.5, 0.625, 0.5, 0.625, 0.5, 0.625, 0.5, 0.625, 0.5, 0.625, 0.5, 0.625, 0.5, 0.625, 0.5, 0.625, 0.5, 0.625, 0.5, 0.625, 0.5, 0.625, 0.5, 0.625, 0.5, 0.625, 0.5, 0.625, 0.5, 0.625, 0.5, 0.625, 0.5, 0.625, 0.5, 0.625, 0.5, 0.625, 0.5, 0.625, 0.5, 0.625, 0.5, 0.625, 0.5, 0.625, 0.5, 0.625, 0.5, 0.625, 0.5, 0.625, 0.5, 0.625, 0.5, 0.625, 0.5, 0.625, 0.5, 0.625, 0.5, 0.625, 0.5, 0.625, 0.5, 0.375, 0.5, 0.625, 0.5, 0.625, 0.5, 0.375, 0.5, 0.625, 0.5, 0.625, 0.5, 0.625, 0.5, 0.625, 0.5, 0.375, 0.5, 0.375, 0.5, 0.375, 0.5, 0.375, 0.5, 0.375, 0.5, 0.375, 0.5, 0.375, 0.5, 0.375, 0.5, 0.625, 0.5, 0.375, 0.5, 0.375, 0.5, 0.625, 0.5, 0.375, 0.5, 0.375, 0.5, 0.375, 0.5, 0.375, 0.5, 0.375, 0.5, 0.375, 0.5, 0.375, 0.5, 0.375, 0.5, 0.625, 0.5, 0.375, 0.5, 0.375, 0.5, 0.625, 0.5, 0.625, 0.5, 0.375, 0.5, 0.375, 0.5, 0.625, 0.5, 0.625, 0.5, 0.375, 0.5, 0.375, 0.5, 0.625, 0.5, 0.375, 0.5, 0.625, 0.5, 0.625, 0.5, 0.375, 0.5, 0.625, 0.5, 0.375, 0.5, 0.375, 0.5, 0.625, 0.5, 0.375, 0.5, 0.625, 0.5, 0.625, 0.5, 0.375, 0.5, 0.625, 0.5, 0.625, 0.5, 0.625, 0.5, 0.625, 0.5, 0.625, 0.5, 0.625, 0.5, 0.625, 0.5, 0.625, 0.5, 0.625, 0.5, 0.375, 0.5, 0.375, 0.5, 0.625, 0.5, 0.375, 0.5, 0.375, 0.5, 0.375, 0.5, 0.375, 0.5, 0.625, 0.5, 0.625, 0.5, 0.625, 0.5, 0.625, 0.5, 0.625, 0.5, 0.625, 0.5, 0.625, 0.5, 0.625, 0.5, 0.375, 0.5, 0.375, 0.5, 0.375, 0.5, 0.375, 0.5, 0.625, 0.5, 0.625, 0.5, 0.625, 0.5, 0.625, 0.5, 0.625, 0.5, 0.625, 0.5, 0.625, 0.5, 0.625, 0.5, 0.625, 0.5, 0.625, 0.5, 0.625, 0.5, 0.625, 0.5, 0.625, 0.5, 0.625, 0.5, 0.625, 0.5, 0.625, 0.5, 0.625, 0.5, 0.625, 0.5, 0.625, 0.5, 0.625, 0.5, 0.625, 0.5, 0.625, 0.5, 0.625, 0.5, 0.625, 0.5, 0.625, 0.5, 0.625, 0.5, 0.625, 0.5, 0.625, 0.5, 0.625, 0.5, 0.625, 0.5, 0.625, 0.5, 0.625, 0.5, 0.625, 0.5, 0.625, 0.5, 0.625, 0.5, 0.625, 0.5, 0.625, 0.5, 0.625, 0.5, 0.625, 0.5, 0.625, 0.5, 0.625, 0.5, 0.625, 0.5, 0.625, 0.5, 0.625, 0.5, 0.625, 0.5, 0.625, 0.5, 0.625, 0.5, 0.625, 0.5, 0.625, 0.5, 0.625, 0.5, 0.625, 0.5, 0.625, 0.5, 0.625, 0.5, 0.625, 0.5, 0.625, 0.5, 0.625, 0.5, 0.625, 0.5, 0.625, 0.5, 0.625, 0.5, 0.625, 0.5, 0.625, 0.5, 0.625, 0.5, 0.625, 0.5, 0.625, 0.5, 0.625, 0.5, 0.625, 0.5, 0.625, 0.5, 0.625, 0.5, 0.375, 0.5, 0.375, 0.5, 0.375, 0.5, 0.375, 0.5, 0.375, 0.5, 0.375, 0.5, 0.375, 0.5, 0.375, 0.5, 0.625, 0.5, 0.375, 0.5, 0.375, 0.5, 0.625, 0.5, 0.375, 0.5, 0.375, 0.5, 0.375, 0.5, 0.375, 0.5, 0.625, 0.5, 0.625, 0.5, 0.625, 0.5, 0.625, 0.5, 0.625, 0.5, 0.375, 0.5, 0.375, 0.5, 0.625, 0.5, 0.625, 0.5, 0.625, 0.5, 0.625, 0.5, 0.625, 0.5, 0.375, 0.5, 0.375, 0.5, 0.375, 0.5, 0.375, 0.5, 0.375, 0.5, 0.375, 0.5, 0.375, 0.5, 0.375, 0.5, 0.625, 0.5, 0.625, 0.5, 0.625, 0.5, 0.625, 0.5, 0.375, 0.5, 0.625, 0.5, 0.625, 0.5, 0.375, 0.5, 0.625, 0.5, 0.625, 0.5, 0.625, 0.5, 0.625, 0.5, 0.625, 0.5, 0.625, 0.5, 0.625, 0.5, 0.625, 0.5, 0.625, 0.5, 0.625, 0.5, 0.625, 0.5, 0.625, 0.5, 0.625, 0.5, 0.625, 0.5, 0.625, 0.5, 0.625, 0.5, 0.625, 0.5, 0.625, 0.5, 0.625, 0.5, 0.625, 0.5, 0.625, 0.5, 0.625, 0.5, 0.625, 0.5, 0.625, 0.5, 0.625, 0.5, 0.625, 0.5, 0.625, 0.5, 0.625, 0.5, 0.625, 0.5, 0.625, 0.5, 0.625, 0.5, 0.625, 0.5, 0.625, 0.5, 0.375, 0.5, 0.375, 0.5, 0.625, 0.5, 0.375, 0.5, 0.375, 0.5, 0.375, 0.5, 0.375, 0.5, 0.625, 0.5, 0.625, 0.5, 0.625, 0.5, 0.625, 0.5, 0.625, 0.5, 0.375, 0.5, 0.375, 0.5, 0.625, 0.5, 0.375, 0.5, 0.625, 0.5, 0.625, 0.5, 0.375, 0.5, 0.625, 0.5, 0.625, 0.5, 0.625, 0.5, 0.625, 0.5, 0.375, 0.5, 0.625, 0.5, 0.625, 0.5, 0.375, 0.5, 0.375, 0.5, 0.375, 0.5, 0.375, 0.5, 0.375, 0.5, 0.375, 0.5, 0.625, 0.5, 0.625, 0.5, 0.375, 0.5, 0.625, 0.5, 0.375, 0.5, 0.375, 0.5, 0.625, 0.5, 0.375, 0.5, 0.625, 0.5, 0.625, 0.5, 0.375, 0.5, 0.625, 0.5, 0.375, 0.5, 0.375, 0.5, 0.625, 0.5, 0.375, 0.5, 0.625, 0.5, 0.625, 0.5, 0.375, 0.5, 0.375, 0.5, 0.375, 0.5, 0.375, 0.5, 0.375, 0.5, 0.375, 0.5, 0.375, 0.5, 0.375, 0.5, 0.375, 0.5, 0.375, 0.5, 0.625, 0.5, 0.625, 0.5, 0.375, 0.5, 0.625, 0.5, 0.625, 0.5, 0.625, 0.5, 0.625, 0.5, 0.375, 0.5, 0.375, 0.5, 0.375, 0.5, 0.375, 0.5, 0.625, 0.5, 0.625, 0.5, 0.625, 0.5, 0.625, 0.5, 0.625, 0.5, 0.625, 0.5, 0.625, 0.5, 0.625, 0.5, 0.625, 0.5, 0.625, 0.5, 0.625, 0.5, 0.625, 0.5, 0.625, 0.5, 0.625, 0.5, 0.625, 0.5, 0.625, 0.5, 0.625, 0.5, 0.625, 0.5, 0.625, 0.5, 0.625, 0.5, 0.625, 0.5, 0.625, 0.5, 0.625, 0.5, 0.625, 0.5, 0.625, 0.5, 0.625, 0.5, 0.625, 0.5, 0.625, 0.5, 0.625, 0.5, 0.625, 0.5, 0.625, 0.5, 0.625, 0.5, 0.625, 0.5, 0.625, 0.5, 0.625, 0.5, 0.625, 0.5, 0.625, 0.5, 0.625, 0.5, 0.625, 0.5, 0.625, 0.5, 0.625, 0.5, 0.625, 0.5, 0.625, 0.5, 0.625, 0.5, 0.625, 0.5, 0.625, 0.5, 0.625, 0.5, 0.625, 0.5, 0.625, 0.5, 0.625, 0.5, 0.625, 0.5, 0.625, 0.5, 0.625, 0.5, 0.625, 0.5, 0.625, 0.5, 0.625, 0.5, 0.625, 0.5, 0.625, 0.5, 0.625, 0.5, 0.625, 0.5, 0.625, 0.5, 0.625, 0.5, 0.625, 0.5, 0.625, 0.5, 0.625, 0.5, 0.625, 0.5, 0.625, 0.5, 0.625, 0.5, 0.625, 0.5, 0.625, 0.5, 0.625, 0.5, 0.625, 0.5, 0.625, 0.5, 0.625, 0.5, 0.625, 0.5, 0.625, 0.5, 0.375, 0.5, 0.375, 0.5, 0.375, 0.5, 0.375, 0.5, 0.625, 0.5, 0.375, 0.5, 0.375, 0.5, 0.625, 0.5, 0.625, 0.5, 0.625, 0.5, 0.625, 0.5, 0.625, 0.5, 0.625, 0.5, 0.625, 0.5, 0.625, 0.5, 0.625, 0.5, 0.375, 0.5, 0.375, 0.5, 0.375, 0.5, 0.375, 0.5, 0.375, 0.5, 0.625, 0.5, 0.625, 0.5, 0.375, 0.5, 0.625, 0.5, 0.625, 0.5, 0.625, 0.5, 0.625, 0.5, 0.375, 0.5, 0.375, 0.5, 0.375, 0.5, 0.375, 0.5, 0.625, 0.5, 0.625, 0.5, 0.625, 0.5, 0.625, 0.5, 0.375, 0.5, 0.375, 0.5, 0.375, 0.5, 0.375, 0.5, 0.625, 0.5, 0.375, 0.5, 0.375, 0.5, 0.625, 0.5, 0.625, 0.5, 0.625, 0.5, 0.625, 0.5, 0.625, 0.5, 0.625, 0.5, 0.625, 0.5, 0.625, 0.5, 0.625, 0.5, 0.625, 0.5, 0.625, 0.5, 0.625, 0.5, 0.625, 0.5, 0.625, 0.5, 0.625, 0.5, 0.625, 0.5, 0.625, 0.5, 0.625, 0.5, 0.625, 0.5, 0.625, 0.5, 0.625, 0.5, 0.625, 0.5, 0.625, 0.5, 0.625, 0.5, 0.625, 0.5, 0.625, 0.5, 0.625, 0.5, 0.625, 0.5, 0.625, 0.5, 0.625, 0.5, 0.625, 0.5, 0.625, 0.5, 0.625, 0.5, 0.625, 0.5, 0.375, 0.5, 0.375, 0.5, 0.625, 0.5, 0.625, 0.5, 0.375, 0.5, 0.375, 0.5, 0.625, 0.5, 0.625, 0.5, 0.625, 0.5, 0.625, 0.5, 0.625, 0.5, 0.625, 0.5, 0.625, 0.5, 0.625, 0.5, 0.625, 0.5, 0.375, 0.5, 0.625, 0.5, 0.625, 0.5, 0.375, 0.5, 0.375, 0.5, 0.375, 0.5, 0.375, 0.5, 0.375, 0.5, 0.375, 0.5, 0.375, 0.5, 0.375, 0.5, 0.375, 0.5, 0.375, 0.5, 0.625, 0.5, 0.625, 0.5, 0.375, 0.5, 0.625, 0.5, 0.375, 0.5, 0.375, 0.5, 0.625, 0.5, 0.375, 0.5, 0.625, 0.5, 0.625, 0.5, 0.375, 0.5, 0.625, 0.5, 0.375, 0.5, 0.375, 0.5, 0.625, 0.5, 0.375, 0.5, 0.625, 0.5, 0.625, 0.5, 0.375, 0.5, 0.625, 0.5, 0.375, 0.5, 0.375, 0.5, 0.625, 0.5, 0.375, 0.5, 0.375, 0.5, 0.375, 0.5, 0.375, 0.5, 0.625, 0.5, 0.625, 0.5, 0.625, 0.5, 0.625, 0.5, 0.625, 0.5, 0.625, 0.5, 0.625, 0.5, 0.625, 0.5, 0.375, 0.5, 0.625, 0.5, 0.625, 0.5, 0.375, 0.5, 0.375, 0.5, 0.375, 0.5, 0.375, 0.5, 0.375, 0.5, 0.625, 0.5, 0.625, 0.5, 0.625, 0.5, 0.625, 0.5, 0.375, 0.5, 0.375, 0.5, 0.375, 0.5, 0.375, 0.5, 0.625, 0.5, 0.625, 0.5, 0.625, 0.5, 0.625, 0.5, 0.625, 0.5, 0.625, 0.5, 0.625, 0.5, 0.625, 0.5, 0.625, 0.5, 0.625, 0.5, 0.625, 0.5, 0.625, 0.5, 0.625, 0.5, 0.625, 0.5, 0.625, 0.5, 0.625, 0.5, 0.625, 0.5, 0.625, 0.5, 0.625, 0.5, 0.625, 0.5, 0.625, 0.5, 0.625, 0.5, 0.625, 0.5, 0.625, 0.5, 0.625, 0.5, 0.625, 0.5, 0.625, 0.5, 0.625, 0.5, 0.625, 0.5, 0.625, 0.5, 0.625, 0.5, 0.625, 0.5, 0.625, 0.5, 0.625, 0.5, 0.625, 0.5, 0.625, 0.5, 0.625, 0.5, 0.625, 0.5, 0.625, 0.5, 0.625, 0.5, 0.625, 0.5, 0.625, 0.5, 0.625, 0.5, 0.625, 0.5, 0.625, 0.5, 0.625, 0.5, 0.625, 0.5, 0.625, 0.5, 0.625, 0.5, 0.625, 0.5, 0.625, 0.5, 0.625, 0.5, 0.625, 0.5, 0.625, 0.5, 0.625, 0.5, 0.625, 0.5, 0.625, 0.5, 0.625, 0.5, 0.625, 0.5, 0.625, 0.5, 0.625, 0.5, 0.625, 0.5, 0.625, 0.5, 0.625, 0.5, 0.375, 0.5, 0.375, 0.5, 0.375, 0.5, 0.375, 0.5, 0.375, 0.5, 0.375, 0.5, 0.375, 0.5, 0.375, 0.5, 0.625, 0.5, 0.625, 0.5, 0.625, 0.5, 0.625, 0.5, 0.625, 0.5, 0.625, 0.5, 0.625, 0.5, 0.625, 0.5, 0.625, 0.5, 0.625, 0.5, 0.625, 0.5, 0.625, 0.5, 0.625, 0.5, 0.625, 0.5, 0.625, 0.5, 0.625, 0.5, 0.375, 0.5, 0.625, 0.5, 0.625, 0.5, 0.375, 0.5, 0.375, 0.5, 0.375, 0.5, 0.375, 0.5, 0.375, 0.5, 0.375, 0.5, 0.375, 0.5, 0.375, 0.5, 0.375, 0.5, 0.375, 0.5, 0.375, 0.5, 0.375, 0.5, 0.375, 0.5, 0.625, 0.5, 0.375, 0.5, 0.375, 0.5, 0.625, 0.5, 0.625, 0.5, 0.625, 0.5, 0.625, 0.5, 0.625, 0.5, 0.625, 0.5, 0.375, 0.5, 0.375, 0.5, 0.625, 0.5, 0.625, 0.5, 0.375, 0.5, 0.375, 0.5, 0.625, 0.5, 0.625, 0.5, 0.625, 0.5, 0.625, 0.5, 0.625, 0.5, 0.375, 0.5, 0.375, 0.5, 0.375, 0.5, 0.375, 0.5, 0.375, 0.5, 0.625, 0.5, 0.625, 0.5, 0.375, 0.5, 0.375, 0.5, 0.375, 0.5, 0.375, 0.5, 0.375, 0.5, 0.375, 0.5, 0.375, 0.5, 0.375, 0.5, 0.375, 0.5, 0.375, 0.5, 0.625, 0.5, 0.625, 0.5, 0.375, 0.5, 0.375, 0.5, 0.625, 0.5, 0.625, 0.5, 0.375, 0.5, 0.375, 0.5, 0.625, 0.5, 0.625, 0.5, 0.375, 0.5, 0.625, 0.5, 0.375, 0.5, 0.375, 0.5, 0.625, 0.5, 0.375, 0.5, 0.625, 0.5, 0.625, 0.5, 0.375, 0.5, 0.625, 0.5, 0.375, 0.5, 0.375, 0.5, 0.625, 0.5, 0.375, 0.5, 0.375, 0.5, 0.375, 0.5, 0.375, 0.5, 0.625, 0.5, 0.625, 0.5, 0.625, 0.5, 0.625, 0.5, 0.625, 0.5, 0.375, 0.5, 0.375, 0.5, 0.625, 0.5, 0.625, 0.5, 0.625, 0.5, 0.625, 0.5, 0.625, 0.5, 0.625, 0.5, 0.625, 0.5, 0.625, 0.5, 0.625, 0.5, 0.375, 0.5, 0.625, 0.5, 0.625, 0.5, 0.375, 0.5, 0.625, 0.5, 0.625, 0.5, 0.625, 0.5, 0.625, 0.5, 0.625, 0.5, 0.625, 0.5, 0.625, 0.5, 0.625, 0.5, 0.625, 0.5, 0.625, 0.5, 0.625, 0.5, 0.625, 0.5, 0.625, 0.5, 0.625, 0.5, 0.625, 0.5, 0.625, 0.5, 0.625, 0.5, 0.625, 0.5, 0.625, 0.5, 0.625, 0.5, 0.625, 0.5, 0.625, 0.5, 0.625, 0.5, 0.625, 0.5, 0.625, 0.5, 0.625, 0.5, 0.625, 0.5, 0.625, 0.5, 0.625, 0.5, 0.625, 0.5, 0.625, 0.5, 0.625, 0.5, 0.625, 0.5, 0.625, 0.5, 0.625, 0.5, 0.625, 0.5, 0.625, 0.5, 0.625, 0.5, 0.625, 0.5, 0.625, 0.5, 0.625, 0.5, 0.625, 0.5, 0.625, 0.5, 0.625, 0.5, 0.625, 0.5, 0.625, 0.5, 0.625, 0.5, 0.625, 0.5, 0.625, 0.5, 0.625, 0.5, 0.625, 0.5, 0.625, 0.5, 0.625, 0.5, 0.625, 0.5, 0.625, 0.5, 0.625, 0.5, 0.625, 0.5, 0.625, 0.5, 0.625, 0.5, 0.625, 0.5, 0.625, 0.5, 0.625, 0.5, 0.625, 0.5, 0.625, 0.5, 0.625, 0.5, 0.625, 0.5, 0.625, 0.5, 0.625, 0.5, 0.625, 0.5, 0.625, 0.5, 0.625, 0.5, 0.625, 0.5, 0.625, 0.5, 0.625, 0.5, 0.625, 0.5, 0.625, 0.5, 0.625, 0.5, 0.625, 0.5, 0.625, 0.5, 0.625, 0.5, 0.625, 0.5, 0.625, 0.5, 0.625, 0.5, 0.625, 0.5, 0.625, 0.5, 0.625, 0.5, 0.625, 0.5, 0.625, 0.5, 0.625, 0.5, 0.625, 0.5, 0.625, 0.5, 0.625, 0.5, 0.625, 0.5, 0.625, 0.5, 0.625, 0.5, 0.625, 0.5, 0.625, 0.5, 0.625, 0.5, 0.625, 0.5, 0.625, 0.5])
me_cube.materials.append(mat_material)
me_cube.use_remesh_preserve_volume = False
me_cube.use_remesh_preserve_attributes = False
me_cube.use_mirror_vertex_groups = False
me_cube.update()

# ---- objects
ob_cube = bpy.data.objects.new('Cube', me_cube)
ob_light = bpy.data.objects.new('Light', light_light)
ob_camera = bpy.data.objects.new('Camera', cam_camera)

# ---- transforms, parenting, visibility, modifiers, constraints
ob_cube.location = (0.0, 0.0, 0.0)
ob_cube.lock_rotations_4d = False
ob_cube.empty_display_type = 'ARROWS'
ob_cube.lineart.crease_threshold = 0.0
ob_light.location = (4.076, 1.005, 5.904)
ob_light.rotation_euler = (0.6503, 0.05522, 1.866)
ob_light.lock_rotations_4d = False
ob_light.empty_display_type = 'ARROWS'
ob_light.color = (0.0, 0.0, 0.0, 0.0)
ob_light.lineart.crease_threshold = 0.0
ob_camera.location = (7.359, -6.926, 4.958)
ob_camera.rotation_euler = (1.109, 0.0, 0.8149)
ob_camera.lock_rotations_4d = False
ob_camera.empty_display_type = 'ARROWS'
ob_camera.color = (0.0, 0.0, 0.0, 0.0)
ob_camera.display_type = 'WIRE'
ob_camera.lineart.crease_threshold = 0.0

# ---- collection membership
col_collection.objects.link(ob_cube)
col_collection.objects.link(ob_light)
col_collection.objects.link(ob_camera)

# ---- scene / render settings (as saved in the file)
scene.camera = ob_camera
scene.frame_start = 1; scene.frame_end = 250; scene.frame_set(1)
scene.render.engine = 'BLENDER_EEVEE_NEXT'
scene.cycles.use_denoising = False
scene.cycles.samples = 128
scene.cycles.sampling_pattern = 'TABULATED_SOBOL'
scene.cycles.use_adaptive_sampling = False
scene.cycles.use_light_tree = False
scene.view_settings.view_transform = 'Filmic'
bpy.context.view_layer.update()
